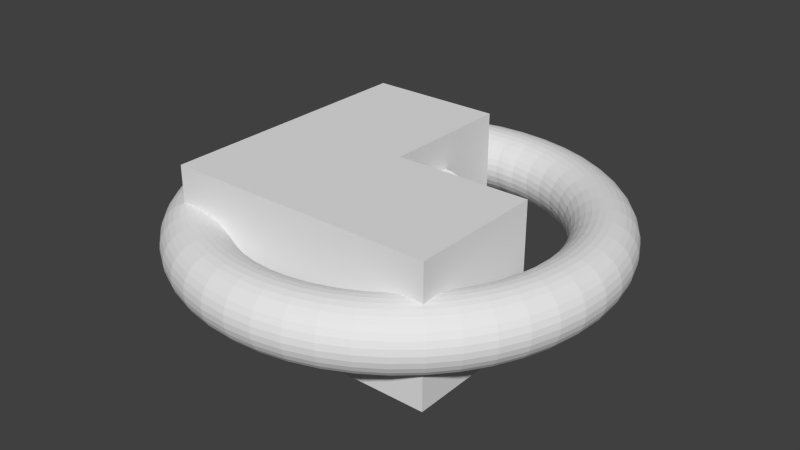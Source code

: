 # Source: BLENDER_Canalisation_Kurve_test.blend  (saved by Blender 2.74.0; exported with 4.5.12 LTS)
import bpy
from mathutils import Matrix  # noqa: F401  (used for matrix-valued properties, if any)

bpy.ops.wm.read_factory_settings(use_empty=True)
scene = bpy.context.scene
scene.name = 'Scene'

# ---- collections
col_collection_1 = bpy.data.collections.new('Collection 1'); scene.collection.children.link(col_collection_1)

# ---- world
world_world = bpy.data.worlds.new('World'); scene.world = world_world
world_world.color = (0.05088, 0.05088, 0.05088)
world_world.use_sun_shadow = False
world_world.sun_shadow_jitter_overblur = 0.0
world_world.cycles.sampling_method = 'MANUAL'
world_world.cycles.sample_map_resolution = 256

# ---- meshes
me_torus_001 = bpy.data.meshes.new('Torus.001')
me_torus_001.from_pydata([(3.18, 0.0, 0.0), (3.171, 0.0, 0.09169), (3.144, 0.0, 0.1799), (3.101, 0.0, 0.2611), (3.042, 0.0, 0.3323), (2.971, 0.0, 0.3908), (2.89, 0.0, 0.4342), (2.802, 0.0, 0.461), (2.71, 0.0, 0.47), (2.618, 0.0, 0.461), (2.53, 0.0, 0.4342), (2.449, 0.0, 0.3908), (2.378, 0.0, 0.3323), (2.319, 0.0, 0.2611), (2.276, 0.0, 0.1799), (2.249, 0.0, 0.09169), (2.24, 0.0, 5.756e-17), (2.249, 0.0, -0.09169), (2.276, 0.0, -0.1799), (2.319, 0.0, -0.2611), (2.378, 0.0, -0.3323), (2.449, 0.0, -0.3908), (2.53, 0.0, -0.4342), (2.618, 0.0, -0.461), (2.71, 0.0, -0.47), (2.802, 0.0, -0.461), (2.89, 0.0, -0.4342), (2.971, 0.0, -0.3908), (3.042, 0.0, -0.3323), (3.101, 0.0, -0.2611), (3.144, 0.0, -0.1799), (3.171, 0.0, -0.09169), (3.153, 0.4151, 0.0), (3.144, 0.4139, 0.09169), (3.117, 0.4104, 0.1799), (3.074, 0.4047, 0.2611), (3.016, 0.3971, 0.3323), (2.946, 0.3878, 0.3908), (2.865, 0.3772, 0.4342), (2.778, 0.3657, 0.461), (2.687, 0.3537, 0.47), (2.596, 0.3418, 0.461), (2.508, 0.3302, 0.4342), (2.428, 0.3196, 0.3908), (2.357, 0.3103, 0.3323), (2.299, 0.3027, 0.2611), (2.256, 0.297, 0.1799), (2.23, 0.2936, 0.09169), (2.221, 0.2924, 5.756e-17), (2.23, 0.2936, -0.09169), (2.256, 0.297, -0.1799), (2.299, 0.3027, -0.2611), (2.357, 0.3103, -0.3323), (2.428, 0.3196, -0.3908), (2.508, 0.3302, -0.4342), (2.596, 0.3418, -0.461), (2.687, 0.3537, -0.47), (2.778, 0.3657, -0.461), (2.865, 0.3772, -0.4342), (2.946, 0.3878, -0.3908), (3.016, 0.3971, -0.3323), (3.074, 0.4047, -0.2611), (3.117, 0.4104, -0.1799), (3.144, 0.4139, -0.09169), (3.072, 0.823, 0.0), (3.063, 0.8207, 0.09169), (3.037, 0.8138, 0.1799), (2.995, 0.8025, 0.2611), (2.939, 0.7874, 0.3323), (2.87, 0.769, 0.3908), (2.791, 0.748, 0.4342), (2.706, 0.7251, 0.461), (2.618, 0.7014, 0.47), (2.529, 0.6777, 0.461), (2.444, 0.6548, 0.4342), (2.365, 0.6338, 0.3908), (2.297, 0.6154, 0.3323), (2.24, 0.6003, 0.2611), (2.198, 0.589, 0.1799), (2.172, 0.5821, 0.09169), (2.164, 0.5798, 5.756e-17), (2.172, 0.5821, -0.09169), (2.198, 0.589, -0.1799), (2.24, 0.6003, -0.2611), (2.297, 0.6154, -0.3323), (2.365, 0.6338, -0.3908), (2.444, 0.6548, -0.4342), (2.529, 0.6777, -0.461), (2.618, 0.7014, -0.47), (2.706, 0.7251, -0.461), (2.791, 0.748, -0.4342), (2.87, 0.769, -0.3908), (2.939, 0.7874, -0.3323), (2.995, 0.8025, -0.2611), (3.037, 0.8138, -0.1799), (3.063, 0.8207, -0.09169), (2.938, 1.217, 0.0), (2.93, 1.213, 0.09169), (2.905, 1.203, 0.1799), (2.865, 1.187, 0.2611), (2.811, 1.164, 0.3323), (2.745, 1.137, 0.3908), (2.67, 1.106, 0.4342), (2.588, 1.072, 0.461), (2.504, 1.037, 0.47), (2.419, 1.002, 0.461), (2.338, 0.9682, 0.4342), (2.262, 0.9371, 0.3908), (2.197, 0.9099, 0.3323), (2.143, 0.8875, 0.2611), (2.103, 0.8709, 0.1799), (2.078, 0.8607, 0.09169), (2.069, 0.8572, 5.756e-17), (2.078, 0.8607, -0.09169), (2.103, 0.8709, -0.1799), (2.143, 0.8875, -0.2611), (2.197, 0.9099, -0.3323), (2.262, 0.9371, -0.3908), (2.338, 0.9682, -0.4342), (2.419, 1.002, -0.461), (2.504, 1.037, -0.47), (2.588, 1.072, -0.461), (2.67, 1.106, -0.4342), (2.745, 1.137, -0.3908), (2.811, 1.164, -0.3323), (2.865, 1.187, -0.2611), (2.905, 1.203, -0.1799), (2.93, 1.213, -0.09169), (2.754, 1.59, 0.0), (2.746, 1.585, 0.09169), (2.723, 1.572, 0.1799), (2.685, 1.55, 0.2611), (2.635, 1.521, 0.3323), (2.573, 1.486, 0.3908), (2.503, 1.445, 0.4342), (2.426, 1.401, 0.461), (2.347, 1.355, 0.47), (2.268, 1.309, 0.461), (2.191, 1.265, 0.4342), (2.121, 1.224, 0.3908), (2.059, 1.189, 0.3323), (2.008, 1.16, 0.2611), (1.971, 1.138, 0.1799), (1.948, 1.125, 0.09169), (1.94, 1.12, 5.756e-17), (1.948, 1.125, -0.09169), (1.971, 1.138, -0.1799), (2.008, 1.16, -0.2611), (2.059, 1.189, -0.3323), (2.121, 1.224, -0.3908), (2.191, 1.265, -0.4342), (2.268, 1.309, -0.461), (2.347, 1.355, -0.47), (2.426, 1.401, -0.461), (2.503, 1.445, -0.4342), (2.573, 1.486, -0.3908), (2.635, 1.521, -0.3323), (2.685, 1.55, -0.2611), (2.723, 1.572, -0.1799), (2.746, 1.585, -0.09169), (2.523, 1.936, 0.0), (2.516, 1.93, 0.09169), (2.494, 1.914, 0.1799), (2.46, 1.888, 0.2611), (2.414, 1.852, 0.3323), (2.357, 1.809, 0.3908), (2.293, 1.759, 0.4342), (2.223, 1.706, 0.461), (2.15, 1.65, 0.47), (2.077, 1.594, 0.461), (2.007, 1.54, 0.4342), (1.943, 1.491, 0.3908), (1.886, 1.447, 0.3323), (1.84, 1.412, 0.2611), (1.805, 1.385, 0.1799), (1.784, 1.369, 0.09169), (1.777, 1.364, 5.756e-17), (1.784, 1.369, -0.09169), (1.805, 1.385, -0.1799), (1.84, 1.412, -0.2611), (1.886, 1.447, -0.3323), (1.943, 1.491, -0.3908), (2.007, 1.54, -0.4342), (2.077, 1.594, -0.461), (2.15, 1.65, -0.47), (2.223, 1.706, -0.461), (2.293, 1.759, -0.4342), (2.357, 1.809, -0.3908), (2.414, 1.852, -0.3323), (2.46, 1.888, -0.2611), (2.494, 1.914, -0.1799), (2.516, 1.93, -0.09169), (2.249, 2.249, 0.0), (2.242, 2.242, 0.09169), (2.223, 2.223, 0.1799), (2.193, 2.193, 0.2611), (2.151, 2.151, 0.3323), (2.101, 2.101, 0.3908), (2.043, 2.043, 0.4342), (1.981, 1.981, 0.461), (1.916, 1.916, 0.47), (1.851, 1.851, 0.461), (1.789, 1.789, 0.4342), (1.732, 1.732, 0.3908), (1.681, 1.681, 0.3323), (1.64, 1.64, 0.2611), (1.609, 1.609, 0.1799), (1.59, 1.59, 0.09169), (1.584, 1.584, 5.756e-17), (1.59, 1.59, -0.09169), (1.609, 1.609, -0.1799), (1.64, 1.64, -0.2611), (1.681, 1.681, -0.3323), (1.732, 1.732, -0.3908), (1.789, 1.789, -0.4342), (1.851, 1.851, -0.461), (1.916, 1.916, -0.47), (1.981, 1.981, -0.461), (2.043, 2.043, -0.4342), (2.101, 2.101, -0.3908), (2.151, 2.151, -0.3323), (2.193, 2.193, -0.2611), (2.223, 2.223, -0.1799), (2.242, 2.242, -0.09169), (1.936, 2.523, 0.0), (1.93, 2.516, 0.09169), (1.914, 2.494, 0.1799), (1.888, 2.46, 0.2611), (1.852, 2.414, 0.3323), (1.809, 2.357, 0.3908), (1.759, 2.293, 0.4342), (1.706, 2.223, 0.461), (1.65, 2.15, 0.47), (1.594, 2.077, 0.461), (1.54, 2.007, 0.4342), (1.491, 1.943, 0.3908), (1.447, 1.886, 0.3323), (1.412, 1.84, 0.2611), (1.385, 1.805, 0.1799), (1.369, 1.784, 0.09169), (1.364, 1.777, 5.756e-17), (1.369, 1.784, -0.09169), (1.385, 1.805, -0.1799), (1.412, 1.84, -0.2611), (1.447, 1.886, -0.3323), (1.491, 1.943, -0.3908), (1.54, 2.007, -0.4342), (1.594, 2.077, -0.461), (1.65, 2.15, -0.47), (1.706, 2.223, -0.461), (1.759, 2.293, -0.4342), (1.809, 2.357, -0.3908), (1.852, 2.414, -0.3323), (1.888, 2.46, -0.2611), (1.914, 2.494, -0.1799), (1.93, 2.516, -0.09169), (1.59, 2.754, 0.0), (1.585, 2.746, 0.09169), (1.572, 2.723, 0.1799), (1.55, 2.685, 0.2611), (1.521, 2.635, 0.3323), (1.486, 2.573, 0.3908), (1.445, 2.503, 0.4342), (1.401, 2.426, 0.461), (1.355, 2.347, 0.47), (1.309, 2.268, 0.461), (1.265, 2.191, 0.4342), (1.224, 2.121, 0.3908), (1.189, 2.059, 0.3323), (1.16, 2.008, 0.2611), (1.138, 1.971, 0.1799), (1.125, 1.948, 0.09169), (1.12, 1.94, 5.756e-17), (1.125, 1.948, -0.09169), (1.138, 1.971, -0.1799), (1.16, 2.008, -0.2611), (1.189, 2.059, -0.3323), (1.224, 2.121, -0.3908), (1.265, 2.191, -0.4342), (1.309, 2.268, -0.461), (1.355, 2.347, -0.47), (1.401, 2.426, -0.461), (1.445, 2.503, -0.4342), (1.486, 2.573, -0.3908), (1.521, 2.635, -0.3323), (1.55, 2.685, -0.2611), (1.572, 2.723, -0.1799), (1.585, 2.746, -0.09169), (1.217, 2.938, 0.0), (1.213, 2.93, 0.09169), (1.203, 2.905, 0.1799), (1.187, 2.865, 0.2611), (1.164, 2.811, 0.3323), (1.137, 2.745, 0.3908), (1.106, 2.67, 0.4342), (1.072, 2.588, 0.461), (1.037, 2.504, 0.47), (1.002, 2.419, 0.461), (0.9682, 2.338, 0.4342), (0.9371, 2.262, 0.3908), (0.9099, 2.197, 0.3323), (0.8875, 2.143, 0.2611), (0.8709, 2.103, 0.1799), (0.8607, 2.078, 0.09169), (0.8572, 2.069, 5.756e-17), (0.8607, 2.078, -0.09169), (0.8709, 2.103, -0.1799), (0.8875, 2.143, -0.2611), (0.9099, 2.197, -0.3323), (0.9371, 2.262, -0.3908), (0.9682, 2.338, -0.4342), (1.002, 2.419, -0.461), (1.037, 2.504, -0.47), (1.072, 2.588, -0.461), (1.106, 2.67, -0.4342), (1.137, 2.745, -0.3908), (1.164, 2.811, -0.3323), (1.187, 2.865, -0.2611), (1.203, 2.905, -0.1799), (1.213, 2.93, -0.09169), (0.823, 3.072, 0.0), (0.8207, 3.063, 0.09169), (0.8138, 3.037, 0.1799), (0.8025, 2.995, 0.2611), (0.7874, 2.939, 0.3323), (0.769, 2.87, 0.3908), (0.748, 2.791, 0.4342), (0.7251, 2.706, 0.461), (0.7014, 2.618, 0.47), (0.6777, 2.529, 0.461), (0.6548, 2.444, 0.4342), (0.6338, 2.365, 0.3908), (0.6154, 2.297, 0.3323), (0.6003, 2.24, 0.2611), (0.589, 2.198, 0.1799), (0.5821, 2.172, 0.09169), (0.5798, 2.164, 5.756e-17), (0.5821, 2.172, -0.09169), (0.589, 2.198, -0.1799), (0.6003, 2.24, -0.2611), (0.6154, 2.297, -0.3323), (0.6338, 2.365, -0.3908), (0.6548, 2.444, -0.4342), (0.6777, 2.529, -0.461), (0.7014, 2.618, -0.47), (0.7251, 2.706, -0.461), (0.748, 2.791, -0.4342), (0.769, 2.87, -0.3908), (0.7874, 2.939, -0.3323), (0.8025, 2.995, -0.2611), (0.8138, 3.037, -0.1799), (0.8207, 3.063, -0.09169), (0.4151, 3.153, 0.0), (0.4139, 3.144, 0.09169), (0.4104, 3.117, 0.1799), (0.4047, 3.074, 0.2611), (0.3971, 3.016, 0.3323), (0.3878, 2.946, 0.3908), (0.3772, 2.865, 0.4342), (0.3657, 2.778, 0.461), (0.3537, 2.687, 0.47), (0.3418, 2.596, 0.461), (0.3302, 2.508, 0.4342), (0.3196, 2.428, 0.3908), (0.3103, 2.357, 0.3323), (0.3027, 2.299, 0.2611), (0.297, 2.256, 0.1799), (0.2936, 2.23, 0.09169), (0.2924, 2.221, 5.756e-17), (0.2936, 2.23, -0.09169), (0.297, 2.256, -0.1799), (0.3027, 2.299, -0.2611), (0.3103, 2.357, -0.3323), (0.3196, 2.428, -0.3908), (0.3302, 2.508, -0.4342), (0.3418, 2.596, -0.461), (0.3537, 2.687, -0.47), (0.3657, 2.778, -0.461), (0.3772, 2.865, -0.4342), (0.3878, 2.946, -0.3908), (0.3971, 3.016, -0.3323), (0.4047, 3.074, -0.2611), (0.4104, 3.117, -0.1799), (0.4139, 3.144, -0.09169), (3.576e-07, 3.18, 0.0), (2.384e-07, 3.171, 0.09169), (3.576e-07, 3.144, 0.1799), (1.192e-07, 3.101, 0.2611), (2.384e-07, 3.042, 0.3323), (2.384e-07, 2.971, 0.3908), (2.384e-07, 2.89, 0.4342), (2.384e-07, 2.802, 0.461), (1.192e-07, 2.71, 0.47), (1.192e-07, 2.618, 0.461), (1.192e-07, 2.53, 0.4342), (1.192e-07, 2.449, 0.3908), (1.192e-07, 2.378, 0.3323), (3.576e-07, 2.319, 0.2611), (1.192e-07, 2.276, 0.1799), (1.192e-07, 2.249, 0.09169), (1.192e-07, 2.24, 5.756e-17), (1.192e-07, 2.249, -0.09169), (1.192e-07, 2.276, -0.1799), (3.576e-07, 2.319, -0.2611), (1.192e-07, 2.378, -0.3323), (1.192e-07, 2.449, -0.3908), (1.192e-07, 2.53, -0.4342), (1.192e-07, 2.618, -0.461), (1.192e-07, 2.71, -0.47), (2.384e-07, 2.802, -0.461), (2.384e-07, 2.89, -0.4342), (2.384e-07, 2.971, -0.3908), (2.384e-07, 3.042, -0.3323), (1.192e-07, 3.101, -0.2611), (3.576e-07, 3.144, -0.1799), (2.384e-07, 3.171, -0.09169), (-0.4151, 3.153, 0.0), (-0.4139, 3.144, 0.09169), (-0.4104, 3.117, 0.1799), (-0.4047, 3.074, 0.2611), (-0.3971, 3.016, 0.3323), (-0.3878, 2.946, 0.3908), (-0.3772, 2.865, 0.4342), (-0.3657, 2.778, 0.461), (-0.3537, 2.687, 0.47), (-0.3418, 2.596, 0.461), (-0.3302, 2.508, 0.4342), (-0.3196, 2.428, 0.3908), (-0.3103, 2.357, 0.3323), (-0.3027, 2.299, 0.2611), (-0.297, 2.256, 0.1799), (-0.2936, 2.23, 0.09169), (-0.2924, 2.221, 5.756e-17), (-0.2936, 2.23, -0.09169), (-0.297, 2.256, -0.1799), (-0.3027, 2.299, -0.2611), (-0.3103, 2.357, -0.3323), (-0.3196, 2.428, -0.3908), (-0.3302, 2.508, -0.4342), (-0.3418, 2.596, -0.461), (-0.3537, 2.687, -0.47), (-0.3657, 2.778, -0.461), (-0.3772, 2.865, -0.4342), (-0.3878, 2.946, -0.3908), (-0.3971, 3.016, -0.3323), (-0.4047, 3.074, -0.2611), (-0.4104, 3.117, -0.1799), (-0.4139, 3.144, -0.09169), (-0.823, 3.072, 0.0), (-0.8207, 3.063, 0.09169), (-0.8138, 3.037, 0.1799), (-0.8025, 2.995, 0.2611), (-0.7874, 2.939, 0.3323), (-0.769, 2.87, 0.3908), (-0.748, 2.791, 0.4342), (-0.7251, 2.706, 0.461), (-0.7014, 2.618, 0.47), (-0.6777, 2.529, 0.461), (-0.6548, 2.444, 0.4342), (-0.6338, 2.365, 0.3908), (-0.6154, 2.297, 0.3323), (-0.6003, 2.24, 0.2611), (-0.589, 2.198, 0.1799), (-0.5821, 2.172, 0.09169), (-0.5798, 2.164, 5.756e-17), (-0.5821, 2.172, -0.09169), (-0.589, 2.198, -0.1799), (-0.6003, 2.24, -0.2611), (-0.6154, 2.297, -0.3323), (-0.6338, 2.365, -0.3908), (-0.6548, 2.444, -0.4342), (-0.6777, 2.529, -0.461), (-0.7014, 2.618, -0.47), (-0.7251, 2.706, -0.461), (-0.748, 2.791, -0.4342), (-0.769, 2.87, -0.3908), (-0.7874, 2.939, -0.3323), (-0.8025, 2.995, -0.2611), (-0.8138, 3.037, -0.1799), (-0.8207, 3.063, -0.09169), (-1.217, 2.938, 0.0), (-1.213, 2.93, 0.09169), (-1.203, 2.905, 0.1799), (-1.187, 2.865, 0.2611), (-1.164, 2.811, 0.3323), (-1.137, 2.745, 0.3908), (-1.106, 2.67, 0.4342), (-1.072, 2.588, 0.461), (-1.037, 2.504, 0.47), (-1.002, 2.419, 0.461), (-0.9682, 2.338, 0.4342), (-0.9371, 2.262, 0.3908), (-0.9099, 2.197, 0.3323), (-0.8875, 2.143, 0.2611), (-0.8709, 2.103, 0.1799), (-0.8607, 2.078, 0.09169), (-0.8572, 2.069, 5.756e-17), (-0.8607, 2.078, -0.09169), (-0.8709, 2.103, -0.1799), (-0.8875, 2.143, -0.2611), (-0.9099, 2.197, -0.3323), (-0.9371, 2.262, -0.3908), (-0.9682, 2.338, -0.4342), (-1.002, 2.419, -0.461), (-1.037, 2.504, -0.47), (-1.072, 2.588, -0.461), (-1.106, 2.67, -0.4342), (-1.137, 2.745, -0.3908), (-1.164, 2.811, -0.3323), (-1.187, 2.865, -0.2611), (-1.203, 2.905, -0.1799), (-1.213, 2.93, -0.09169), (-1.59, 2.754, 0.0), (-1.585, 2.746, 0.09169), (-1.572, 2.723, 0.1799), (-1.55, 2.685, 0.2611), (-1.521, 2.635, 0.3323), (-1.486, 2.573, 0.3908), (-1.445, 2.503, 0.4342), (-1.401, 2.426, 0.461), (-1.355, 2.347, 0.47), (-1.309, 2.268, 0.461), (-1.265, 2.191, 0.4342), (-1.224, 2.121, 0.3908), (-1.189, 2.059, 0.3323), (-1.16, 2.008, 0.2611), (-1.138, 1.971, 0.1799), (-1.125, 1.948, 0.09169), (-1.12, 1.94, 5.756e-17), (-1.125, 1.948, -0.09169), (-1.138, 1.971, -0.1799), (-1.16, 2.008, -0.2611), (-1.189, 2.059, -0.3323), (-1.224, 2.121, -0.3908), (-1.265, 2.191, -0.4342), (-1.309, 2.268, -0.461), (-1.355, 2.347, -0.47), (-1.401, 2.426, -0.461), (-1.445, 2.503, -0.4342), (-1.486, 2.573, -0.3908), (-1.521, 2.635, -0.3323), (-1.55, 2.685, -0.2611), (-1.572, 2.723, -0.1799), (-1.585, 2.746, -0.09169), (-1.936, 2.523, 0.0), (-1.93, 2.516, 0.09169), (-1.914, 2.494, 0.1799), (-1.888, 2.46, 0.2611), (-1.852, 2.414, 0.3323), (-1.809, 2.357, 0.3908), (-1.759, 2.293, 0.4342), (-1.706, 2.223, 0.461), (-1.65, 2.15, 0.47), (-1.594, 2.077, 0.461), (-1.54, 2.007, 0.4342), (-1.491, 1.943, 0.3908), (-1.447, 1.886, 0.3323), (-1.412, 1.84, 0.2611), (-1.385, 1.805, 0.1799), (-1.369, 1.784, 0.09169), (-1.364, 1.777, 5.756e-17), (-1.369, 1.784, -0.09169), (-1.385, 1.805, -0.1799), (-1.412, 1.84, -0.2611), (-1.447, 1.886, -0.3323), (-1.491, 1.943, -0.3908), (-1.54, 2.007, -0.4342), (-1.594, 2.077, -0.461), (-1.65, 2.15, -0.47), (-1.706, 2.223, -0.461), (-1.759, 2.293, -0.4342), (-1.809, 2.357, -0.3908), (-1.852, 2.414, -0.3323), (-1.888, 2.46, -0.2611), (-1.914, 2.494, -0.1799), (-1.93, 2.516, -0.09169), (-2.249, 2.249, 0.0), (-2.242, 2.242, 0.09169), (-2.223, 2.223, 0.1799), (-2.193, 2.193, 0.2611), (-2.151, 2.151, 0.3323), (-2.101, 2.101, 0.3908), (-2.043, 2.043, 0.4342), (-1.981, 1.981, 0.461), (-1.916, 1.916, 0.47), (-1.851, 1.851, 0.461), (-1.789, 1.789, 0.4342), (-1.732, 1.732, 0.3908), (-1.681, 1.681, 0.3323), (-1.64, 1.64, 0.2611), (-1.609, 1.609, 0.1799), (-1.59, 1.59, 0.09169), (-1.584, 1.584, 5.756e-17), (-1.59, 1.59, -0.09169), (-1.609, 1.609, -0.1799), (-1.64, 1.64, -0.2611), (-1.681, 1.681, -0.3323), (-1.732, 1.732, -0.3908), (-1.789, 1.789, -0.4342), (-1.851, 1.851, -0.461), (-1.916, 1.916, -0.47), (-1.981, 1.981, -0.461), (-2.043, 2.043, -0.4342), (-2.101, 2.101, -0.3908), (-2.151, 2.151, -0.3323), (-2.193, 2.193, -0.2611), (-2.223, 2.223, -0.1799), (-2.242, 2.242, -0.09169), (-2.523, 1.936, 0.0), (-2.516, 1.93, 0.09169), (-2.494, 1.914, 0.1799), (-2.46, 1.888, 0.2611), (-2.414, 1.852, 0.3323), (-2.357, 1.809, 0.3908), (-2.293, 1.759, 0.4342), (-2.223, 1.706, 0.461), (-2.15, 1.65, 0.47), (-2.077, 1.594, 0.461), (-2.007, 1.54, 0.4342), (-1.943, 1.491, 0.3908), (-1.886, 1.447, 0.3323), (-1.84, 1.412, 0.2611), (-1.805, 1.385, 0.1799), (-1.784, 1.369, 0.09169), (-1.777, 1.364, 5.756e-17), (-1.784, 1.369, -0.09169), (-1.805, 1.385, -0.1799), (-1.84, 1.412, -0.2611), (-1.886, 1.447, -0.3323), (-1.943, 1.491, -0.3908), (-2.007, 1.54, -0.4342), (-2.077, 1.594, -0.461), (-2.15, 1.65, -0.47), (-2.223, 1.706, -0.461), (-2.293, 1.759, -0.4342), (-2.357, 1.809, -0.3908), (-2.414, 1.852, -0.3323), (-2.46, 1.888, -0.2611), (-2.494, 1.914, -0.1799), (-2.516, 1.93, -0.09169), (-2.754, 1.59, 0.0), (-2.746, 1.585, 0.09169), (-2.723, 1.572, 0.1799), (-2.685, 1.55, 0.2611), (-2.635, 1.521, 0.3323), (-2.573, 1.486, 0.3908), (-2.503, 1.445, 0.4342), (-2.426, 1.401, 0.461), (-2.347, 1.355, 0.47), (-2.268, 1.309, 0.461), (-2.191, 1.265, 0.4342), (-2.121, 1.224, 0.3908), (-2.059, 1.189, 0.3323), (-2.008, 1.16, 0.2611), (-1.971, 1.138, 0.1799), (-1.948, 1.125, 0.09169), (-1.94, 1.12, 5.756e-17), (-1.948, 1.125, -0.09169), (-1.971, 1.138, -0.1799), (-2.008, 1.16, -0.2611), (-2.059, 1.189, -0.3323), (-2.121, 1.224, -0.3908), (-2.191, 1.265, -0.4342), (-2.268, 1.309, -0.461), (-2.347, 1.355, -0.47), (-2.426, 1.401, -0.461), (-2.503, 1.445, -0.4342), (-2.573, 1.486, -0.3908), (-2.635, 1.521, -0.3323), (-2.685, 1.55, -0.2611), (-2.723, 1.572, -0.1799), (-2.746, 1.585, -0.09169), (-2.938, 1.217, 0.0), (-2.93, 1.213, 0.09169), (-2.905, 1.203, 0.1799), (-2.865, 1.187, 0.2611), (-2.811, 1.164, 0.3323), (-2.745, 1.137, 0.3908), (-2.67, 1.106, 0.4342), (-2.588, 1.072, 0.461), (-2.504, 1.037, 0.47), (-2.419, 1.002, 0.461), (-2.338, 0.9682, 0.4342), (-2.262, 0.9371, 0.3908), (-2.197, 0.9099, 0.3323), (-2.143, 0.8875, 0.2611), (-2.103, 0.8709, 0.1799), (-2.078, 0.8607, 0.09169), (-2.069, 0.8572, 5.756e-17), (-2.078, 0.8607, -0.09169), (-2.103, 0.8709, -0.1799), (-2.143, 0.8875, -0.2611), (-2.197, 0.9099, -0.3323), (-2.262, 0.9371, -0.3908), (-2.338, 0.9682, -0.4342), (-2.419, 1.002, -0.461), (-2.504, 1.037, -0.47), (-2.588, 1.072, -0.461), (-2.67, 1.106, -0.4342), (-2.745, 1.137, -0.3908), (-2.811, 1.164, -0.3323), (-2.865, 1.187, -0.2611), (-2.905, 1.203, -0.1799), (-2.93, 1.213, -0.09169), (-3.072, 0.823, 0.0), (-3.063, 0.8207, 0.09169), (-3.037, 0.8138, 0.1799), (-2.995, 0.8025, 0.2611), (-2.939, 0.7874, 0.3323), (-2.87, 0.769, 0.3908), (-2.791, 0.748, 0.4342), (-2.706, 0.7251, 0.461), (-2.618, 0.7014, 0.47), (-2.529, 0.6777, 0.461), (-2.444, 0.6548, 0.4342), (-2.365, 0.6338, 0.3908), (-2.297, 0.6154, 0.3323), (-2.24, 0.6003, 0.2611), (-2.198, 0.589, 0.1799), (-2.172, 0.5821, 0.09169), (-2.164, 0.5798, 5.756e-17), (-2.172, 0.5821, -0.09169), (-2.198, 0.589, -0.1799), (-2.24, 0.6003, -0.2611), (-2.297, 0.6154, -0.3323), (-2.365, 0.6338, -0.3908), (-2.444, 0.6548, -0.4342), (-2.529, 0.6777, -0.461), (-2.618, 0.7014, -0.47), (-2.706, 0.7251, -0.461), (-2.791, 0.748, -0.4342), (-2.87, 0.769, -0.3908), (-2.939, 0.7874, -0.3323), (-2.995, 0.8025, -0.2611), (-3.037, 0.8138, -0.1799), (-3.063, 0.8207, -0.09169), (-3.153, 0.4151, 0.0), (-3.144, 0.4139, 0.09169), (-3.117, 0.4104, 0.1799), (-3.074, 0.4047, 0.2611), (-3.016, 0.3971, 0.3323), (-2.946, 0.3878, 0.3908), (-2.865, 0.3772, 0.4342), (-2.778, 0.3657, 0.461), (-2.687, 0.3537, 0.47), (-2.596, 0.3418, 0.461), (-2.508, 0.3302, 0.4342), (-2.428, 0.3196, 0.3908), (-2.357, 0.3103, 0.3323), (-2.299, 0.3027, 0.2611), (-2.256, 0.297, 0.1799), (-2.23, 0.2936, 0.09169), (-2.221, 0.2924, 5.756e-17), (-2.23, 0.2936, -0.09169), (-2.256, 0.297, -0.1799), (-2.299, 0.3027, -0.2611), (-2.357, 0.3103, -0.3323), (-2.428, 0.3196, -0.3908), (-2.508, 0.3302, -0.4342), (-2.596, 0.3418, -0.461), (-2.687, 0.3537, -0.47), (-2.778, 0.3657, -0.461), (-2.865, 0.3772, -0.4342), (-2.946, 0.3878, -0.3908), (-3.016, 0.3971, -0.3323), (-3.074, 0.4047, -0.2611), (-3.117, 0.4104, -0.1799), (-3.144, 0.4139, -0.09169), (-3.18, 2.78e-07, 0.0), (-3.171, 2.772e-07, 0.09169), (-3.144, 2.749e-07, 0.1799), (-3.101, 2.711e-07, 0.2611), (-3.042, 2.66e-07, 0.3323), (-2.971, 2.597e-07, 0.3908), (-2.89, 2.526e-07, 0.4342), (-2.802, 2.449e-07, 0.461), (-2.71, 2.369e-07, 0.47), (-2.618, 2.289e-07, 0.461), (-2.53, 2.212e-07, 0.4342), (-2.449, 2.141e-07, 0.3908), (-2.378, 2.079e-07, 0.3323), (-2.319, 2.028e-07, 0.2611), (-2.276, 1.99e-07, 0.1799), (-2.249, 1.966e-07, 0.09169), (-2.24, 1.958e-07, 5.756e-17), (-2.249, 1.966e-07, -0.09169), (-2.276, 1.99e-07, -0.1799), (-2.319, 2.028e-07, -0.2611), (-2.378, 2.079e-07, -0.3323), (-2.449, 2.141e-07, -0.3908), (-2.53, 2.212e-07, -0.4342), (-2.618, 2.289e-07, -0.461), (-2.71, 2.369e-07, -0.47), (-2.802, 2.449e-07, -0.461), (-2.89, 2.526e-07, -0.4342), (-2.971, 2.597e-07, -0.3908), (-3.042, 2.66e-07, -0.3323), (-3.101, 2.711e-07, -0.2611), (-3.144, 2.749e-07, -0.1799), (-3.171, 2.772e-07, -0.09169), (-3.153, -0.4151, 0.0), (-3.144, -0.4139, 0.09169), (-3.117, -0.4104, 0.1799), (-3.074, -0.4047, 0.2611), (-3.016, -0.3971, 0.3323), (-2.946, -0.3878, 0.3908), (-2.865, -0.3772, 0.4342), (-2.778, -0.3657, 0.461), (-2.687, -0.3537, 0.47), (-2.596, -0.3418, 0.461), (-2.508, -0.3302, 0.4342), (-2.428, -0.3196, 0.3908), (-2.357, -0.3103, 0.3323), (-2.299, -0.3027, 0.2611), (-2.256, -0.297, 0.1799), (-2.23, -0.2936, 0.09169), (-2.221, -0.2924, 5.756e-17), (-2.23, -0.2936, -0.09169), (-2.256, -0.297, -0.1799), (-2.299, -0.3027, -0.2611), (-2.357, -0.3103, -0.3323), (-2.428, -0.3196, -0.3908), (-2.508, -0.3302, -0.4342), (-2.596, -0.3418, -0.461), (-2.687, -0.3537, -0.47), (-2.778, -0.3657, -0.461), (-2.865, -0.3772, -0.4342), (-2.946, -0.3878, -0.3908), (-3.016, -0.3971, -0.3323), (-3.074, -0.4047, -0.2611), (-3.117, -0.4104, -0.1799), (-3.144, -0.4139, -0.09169), (-3.072, -0.823, 0.0), (-3.063, -0.8207, 0.09169), (-3.037, -0.8138, 0.1799), (-2.995, -0.8025, 0.2611), (-2.939, -0.7874, 0.3323), (-2.87, -0.769, 0.3908), (-2.791, -0.748, 0.4342), (-2.706, -0.7251, 0.461), (-2.618, -0.7014, 0.47), (-2.529, -0.6777, 0.461), (-2.444, -0.6548, 0.4342), (-2.365, -0.6338, 0.3908), (-2.297, -0.6154, 0.3323), (-2.24, -0.6003, 0.2611), (-2.198, -0.589, 0.1799), (-2.172, -0.5821, 0.09169), (-2.164, -0.5798, 5.756e-17), (-2.172, -0.5821, -0.09169), (-2.198, -0.589, -0.1799), (-2.24, -0.6003, -0.2611), (-2.297, -0.6154, -0.3323), (-2.365, -0.6338, -0.3908), (-2.444, -0.6548, -0.4342), (-2.529, -0.6777, -0.461), (-2.618, -0.7014, -0.47), (-2.706, -0.7251, -0.461), (-2.791, -0.748, -0.4342), (-2.87, -0.769, -0.3908), (-2.939, -0.7874, -0.3323), (-2.995, -0.8025, -0.2611), (-3.037, -0.8138, -0.1799), (-3.063, -0.8207, -0.09169), (-2.938, -1.217, 0.0), (-2.93, -1.213, 0.09169), (-2.905, -1.203, 0.1799), (-2.865, -1.187, 0.2611), (-2.811, -1.164, 0.3323), (-2.745, -1.137, 0.3908), (-2.67, -1.106, 0.4342), (-2.588, -1.072, 0.461), (-2.504, -1.037, 0.47), (-2.419, -1.002, 0.461), (-2.338, -0.9682, 0.4342), (-2.262, -0.9371, 0.3908), (-2.197, -0.9099, 0.3323), (-2.143, -0.8875, 0.2611), (-2.103, -0.8709, 0.1799), (-2.078, -0.8607, 0.09169), (-2.069, -0.8572, 5.756e-17), (-2.078, -0.8607, -0.09169), (-2.103, -0.8709, -0.1799), (-2.143, -0.8875, -0.2611), (-2.197, -0.9099, -0.3323), (-2.262, -0.9371, -0.3908), (-2.338, -0.9682, -0.4342), (-2.419, -1.002, -0.461), (-2.504, -1.037, -0.47), (-2.588, -1.072, -0.461), (-2.67, -1.106, -0.4342), (-2.745, -1.137, -0.3908), (-2.811, -1.164, -0.3323), (-2.865, -1.187, -0.2611), (-2.905, -1.203, -0.1799), (-2.93, -1.213, -0.09169), (-2.754, -1.59, 0.0), (-2.746, -1.585, 0.09169), (-2.723, -1.572, 0.1799), (-2.685, -1.55, 0.2611), (-2.635, -1.521, 0.3323), (-2.573, -1.486, 0.3908), (-2.503, -1.445, 0.4342), (-2.426, -1.401, 0.461), (-2.347, -1.355, 0.47), (-2.268, -1.309, 0.461), (-2.191, -1.265, 0.4342), (-2.121, -1.224, 0.3908), (-2.059, -1.189, 0.3323), (-2.008, -1.16, 0.2611), (-1.971, -1.138, 0.1799), (-1.948, -1.125, 0.09169), (-1.94, -1.12, 5.756e-17), (-1.948, -1.125, -0.09169), (-1.971, -1.138, -0.1799), (-2.008, -1.16, -0.2611), (-2.059, -1.189, -0.3323), (-2.121, -1.224, -0.3908), (-2.191, -1.265, -0.4342), (-2.268, -1.309, -0.461), (-2.347, -1.355, -0.47), (-2.426, -1.401, -0.461), (-2.503, -1.445, -0.4342), (-2.573, -1.486, -0.3908), (-2.635, -1.521, -0.3323), (-2.685, -1.55, -0.2611), (-2.723, -1.572, -0.1799), (-2.746, -1.585, -0.09169), (-2.523, -1.936, 0.0), (-2.516, -1.93, 0.09169), (-2.494, -1.914, 0.1799), (-2.46, -1.888, 0.2611), (-2.414, -1.852, 0.3323), (-2.357, -1.809, 0.3908), (-2.293, -1.759, 0.4342), (-2.223, -1.706, 0.461), (-2.15, -1.65, 0.47), (-2.077, -1.594, 0.461), (-2.007, -1.54, 0.4342), (-1.943, -1.491, 0.3908), (-1.886, -1.447, 0.3323), (-1.84, -1.412, 0.2611), (-1.805, -1.385, 0.1799), (-1.784, -1.369, 0.09169), (-1.777, -1.364, 5.756e-17), (-1.784, -1.369, -0.09169), (-1.805, -1.385, -0.1799), (-1.84, -1.412, -0.2611), (-1.886, -1.447, -0.3323), (-1.943, -1.491, -0.3908), (-2.007, -1.54, -0.4342), (-2.077, -1.594, -0.461), (-2.15, -1.65, -0.47), (-2.223, -1.706, -0.461), (-2.293, -1.759, -0.4342), (-2.357, -1.809, -0.3908), (-2.414, -1.852, -0.3323), (-2.46, -1.888, -0.2611), (-2.494, -1.914, -0.1799), (-2.516, -1.93, -0.09169), (-2.249, -2.249, 0.0), (-2.242, -2.242, 0.09169), (-2.223, -2.223, 0.1799), (-2.193, -2.193, 0.2611), (-2.151, -2.151, 0.3323), (-2.101, -2.101, 0.3908), (-2.043, -2.043, 0.4342), (-1.981, -1.981, 0.461), (-1.916, -1.916, 0.47), (-1.851, -1.851, 0.461), (-1.789, -1.789, 0.4342), (-1.732, -1.732, 0.3908), (-1.681, -1.681, 0.3323), (-1.64, -1.64, 0.2611), (-1.609, -1.609, 0.1799), (-1.59, -1.59, 0.09169), (-1.584, -1.584, 5.756e-17), (-1.59, -1.59, -0.09169), (-1.609, -1.609, -0.1799), (-1.64, -1.64, -0.2611), (-1.681, -1.681, -0.3323), (-1.732, -1.732, -0.3908), (-1.789, -1.789, -0.4342), (-1.851, -1.851, -0.461), (-1.916, -1.916, -0.47), (-1.981, -1.981, -0.461), (-2.043, -2.043, -0.4342), (-2.101, -2.101, -0.3908), (-2.151, -2.151, -0.3323), (-2.193, -2.193, -0.2611), (-2.223, -2.223, -0.1799), (-2.242, -2.242, -0.09169), (-1.936, -2.523, 0.0), (-1.93, -2.516, 0.09169), (-1.914, -2.494, 0.1799), (-1.888, -2.46, 0.2611), (-1.852, -2.414, 0.3323), (-1.809, -2.357, 0.3908), (-1.759, -2.293, 0.4342), (-1.706, -2.223, 0.461), (-1.65, -2.15, 0.47), (-1.594, -2.077, 0.461), (-1.54, -2.007, 0.4342), (-1.491, -1.943, 0.3908), (-1.447, -1.886, 0.3323), (-1.412, -1.84, 0.2611), (-1.385, -1.805, 0.1799), (-1.369, -1.784, 0.09169), (-1.364, -1.777, 5.756e-17), (-1.369, -1.784, -0.09169), (-1.385, -1.805, -0.1799), (-1.412, -1.84, -0.2611), (-1.447, -1.886, -0.3323), (-1.491, -1.943, -0.3908), (-1.54, -2.007, -0.4342), (-1.594, -2.077, -0.461), (-1.65, -2.15, -0.47), (-1.706, -2.223, -0.461), (-1.759, -2.293, -0.4342), (-1.809, -2.357, -0.3908), (-1.852, -2.414, -0.3323), (-1.888, -2.46, -0.2611), (-1.914, -2.494, -0.1799), (-1.93, -2.516, -0.09169), (-1.59, -2.754, 0.0), (-1.585, -2.746, 0.09169), (-1.572, -2.723, 0.1799), (-1.55, -2.685, 0.2611), (-1.521, -2.635, 0.3323), (-1.486, -2.573, 0.3908), (-1.445, -2.503, 0.4342), (-1.401, -2.426, 0.461), (-1.355, -2.347, 0.47), (-1.309, -2.268, 0.461), (-1.265, -2.191, 0.4342), (-1.224, -2.121, 0.3908), (-1.189, -2.059, 0.3323), (-1.16, -2.008, 0.2611), (-1.138, -1.971, 0.1799), (-1.125, -1.948, 0.09169), (-1.12, -1.94, 5.756e-17), (-1.125, -1.948, -0.09169), (-1.138, -1.971, -0.1799), (-1.16, -2.008, -0.2611), (-1.189, -2.059, -0.3323), (-1.224, -2.121, -0.3908), (-1.265, -2.191, -0.4342), (-1.309, -2.268, -0.461), (-1.355, -2.347, -0.47), (-1.401, -2.426, -0.461), (-1.445, -2.503, -0.4342), (-1.486, -2.573, -0.3908), (-1.521, -2.635, -0.3323), (-1.55, -2.685, -0.2611), (-1.572, -2.723, -0.1799), (-1.585, -2.746, -0.09169), (-1.217, -2.938, 0.0), (-1.213, -2.93, 0.09169), (-1.203, -2.905, 0.1799), (-1.187, -2.865, 0.2611), (-1.164, -2.811, 0.3323), (-1.137, -2.745, 0.3908), (-1.106, -2.67, 0.4342), (-1.072, -2.588, 0.461), (-1.037, -2.504, 0.47), (-1.002, -2.419, 0.461), (-0.9682, -2.338, 0.4342), (-0.9371, -2.262, 0.3908), (-0.9099, -2.197, 0.3323), (-0.8875, -2.143, 0.2611), (-0.8709, -2.103, 0.1799), (-0.8607, -2.078, 0.09169), (-0.8572, -2.069, 5.756e-17), (-0.8607, -2.078, -0.09169), (-0.8709, -2.103, -0.1799), (-0.8875, -2.143, -0.2611), (-0.9099, -2.197, -0.3323), (-0.9371, -2.262, -0.3908), (-0.9682, -2.338, -0.4342), (-1.002, -2.419, -0.461), (-1.037, -2.504, -0.47), (-1.072, -2.588, -0.461), (-1.106, -2.67, -0.4342), (-1.137, -2.745, -0.3908), (-1.164, -2.811, -0.3323), (-1.187, -2.865, -0.2611), (-1.203, -2.905, -0.1799), (-1.213, -2.93, -0.09169), (-0.823, -3.072, 0.0), (-0.8207, -3.063, 0.09169), (-0.8138, -3.037, 0.1799), (-0.8025, -2.995, 0.2611), (-0.7874, -2.939, 0.3323), (-0.769, -2.87, 0.3908), (-0.748, -2.791, 0.4342), (-0.7251, -2.706, 0.461), (-0.7014, -2.618, 0.47), (-0.6777, -2.529, 0.461), (-0.6548, -2.444, 0.4342), (-0.6338, -2.365, 0.3908), (-0.6154, -2.297, 0.3323), (-0.6003, -2.24, 0.2611), (-0.589, -2.198, 0.1799), (-0.5821, -2.172, 0.09169), (-0.5798, -2.164, 5.756e-17), (-0.5821, -2.172, -0.09169), (-0.589, -2.198, -0.1799), (-0.6003, -2.24, -0.2611), (-0.6154, -2.297, -0.3323), (-0.6338, -2.365, -0.3908), (-0.6548, -2.444, -0.4342), (-0.6777, -2.529, -0.461), (-0.7014, -2.618, -0.47), (-0.7251, -2.706, -0.461), (-0.748, -2.791, -0.4342), (-0.769, -2.87, -0.3908), (-0.7874, -2.939, -0.3323), (-0.8025, -2.995, -0.2611), (-0.8138, -3.037, -0.1799), (-0.8207, -3.063, -0.09169), (-0.4151, -3.153, 0.0), (-0.4139, -3.144, 0.09169), (-0.4104, -3.117, 0.1799), (-0.4047, -3.074, 0.2611), (-0.3971, -3.016, 0.3323), (-0.3878, -2.946, 0.3908), (-0.3772, -2.865, 0.4342), (-0.3657, -2.778, 0.461), (-0.3537, -2.687, 0.47), (-0.3418, -2.596, 0.461), (-0.3303, -2.508, 0.4342), (-0.3196, -2.428, 0.3908), (-0.3103, -2.357, 0.3323), (-0.3027, -2.299, 0.2611), (-0.297, -2.256, 0.1799), (-0.2936, -2.23, 0.09169), (-0.2924, -2.221, 5.756e-17), (-0.2936, -2.23, -0.09169), (-0.297, -2.256, -0.1799), (-0.3027, -2.299, -0.2611), (-0.3103, -2.357, -0.3323), (-0.3196, -2.428, -0.3908), (-0.3303, -2.508, -0.4342), (-0.3418, -2.596, -0.461), (-0.3537, -2.687, -0.47), (-0.3657, -2.778, -0.461), (-0.3772, -2.865, -0.4342), (-0.3878, -2.946, -0.3908), (-0.3971, -3.016, -0.3323), (-0.4047, -3.074, -0.2611), (-0.4104, -3.117, -0.1799), (-0.4139, -3.144, -0.09169), (3.576e-07, -3.18, 0.0), (2.384e-07, -3.171, 0.09169), (3.576e-07, -3.144, 0.1799), (1.192e-07, -3.101, 0.2611), (2.384e-07, -3.042, 0.3323), (2.384e-07, -2.971, 0.3908), (2.384e-07, -2.89, 0.4342), (2.384e-07, -2.802, 0.461), (1.192e-07, -2.71, 0.47), (1.192e-07, -2.618, 0.461), (1.192e-07, -2.53, 0.4342), (1.192e-07, -2.449, 0.3908), (1.192e-07, -2.378, 0.3323), (3.576e-07, -2.319, 0.2611), (1.192e-07, -2.276, 0.1799), (1.192e-07, -2.249, 0.09169), (1.192e-07, -2.24, 5.756e-17), (1.192e-07, -2.249, -0.09169), (1.192e-07, -2.276, -0.1799), (3.576e-07, -2.319, -0.2611), (1.192e-07, -2.378, -0.3323), (1.192e-07, -2.449, -0.3908), (1.192e-07, -2.53, -0.4342), (1.192e-07, -2.618, -0.461), (1.192e-07, -2.71, -0.47), (2.384e-07, -2.802, -0.461), (2.384e-07, -2.89, -0.4342), (2.384e-07, -2.971, -0.3908), (2.384e-07, -3.042, -0.3323), (1.192e-07, -3.101, -0.2611), (3.576e-07, -3.144, -0.1799), (2.384e-07, -3.171, -0.09169), (0.4151, -3.153, 0.0), (0.4139, -3.144, 0.09169), (0.4104, -3.117, 0.1799), (0.4047, -3.074, 0.2611), (0.3971, -3.016, 0.3323), (0.3878, -2.946, 0.3908), (0.3772, -2.865, 0.4342), (0.3657, -2.778, 0.461), (0.3537, -2.687, 0.47), (0.3418, -2.596, 0.461), (0.3302, -2.508, 0.4342), (0.3196, -2.428, 0.3908), (0.3103, -2.357, 0.3323), (0.3027, -2.299, 0.2611), (0.297, -2.256, 0.1799), (0.2936, -2.23, 0.09169), (0.2924, -2.221, 5.756e-17), (0.2936, -2.23, -0.09169), (0.297, -2.256, -0.1799), (0.3027, -2.299, -0.2611), (0.3103, -2.357, -0.3323), (0.3196, -2.428, -0.3908), (0.3302, -2.508, -0.4342), (0.3418, -2.596, -0.461), (0.3537, -2.687, -0.47), (0.3657, -2.778, -0.461), (0.3772, -2.865, -0.4342), (0.3878, -2.946, -0.3908), (0.3971, -3.016, -0.3323), (0.4047, -3.074, -0.2611), (0.4104, -3.117, -0.1799), (0.4139, -3.144, -0.09169), (0.823, -3.072, 0.0), (0.8207, -3.063, 0.09169), (0.8138, -3.037, 0.1799), (0.8025, -2.995, 0.2611), (0.7874, -2.939, 0.3323), (0.769, -2.87, 0.3908), (0.7479, -2.791, 0.4342), (0.7251, -2.706, 0.461), (0.7014, -2.618, 0.47), (0.6777, -2.529, 0.461), (0.6548, -2.444, 0.4342), (0.6338, -2.365, 0.3908), (0.6154, -2.297, 0.3323), (0.6003, -2.24, 0.2611), (0.589, -2.198, 0.1799), (0.5821, -2.172, 0.09169), (0.5798, -2.164, 5.756e-17), (0.5821, -2.172, -0.09169), (0.589, -2.198, -0.1799), (0.6003, -2.24, -0.2611), (0.6154, -2.297, -0.3323), (0.6338, -2.365, -0.3908), (0.6548, -2.444, -0.4342), (0.6777, -2.529, -0.461), (0.7014, -2.618, -0.47), (0.7251, -2.706, -0.461), (0.7479, -2.791, -0.4342), (0.769, -2.87, -0.3908), (0.7874, -2.939, -0.3323), (0.8025, -2.995, -0.2611), (0.8138, -3.037, -0.1799), (0.8207, -3.063, -0.09169), (1.217, -2.938, 0.0), (1.213, -2.93, 0.09169), (1.203, -2.905, 0.1799), (1.187, -2.865, 0.2611), (1.164, -2.811, 0.3323), (1.137, -2.745, 0.3908), (1.106, -2.67, 0.4342), (1.072, -2.588, 0.461), (1.037, -2.504, 0.47), (1.002, -2.419, 0.461), (0.9682, -2.338, 0.4342), (0.9371, -2.262, 0.3908), (0.9099, -2.197, 0.3323), (0.8875, -2.143, 0.2611), (0.8709, -2.103, 0.1799), (0.8607, -2.078, 0.09169), (0.8572, -2.069, 5.756e-17), (0.8607, -2.078, -0.09169), (0.8709, -2.103, -0.1799), (0.8875, -2.143, -0.2611), (0.9099, -2.197, -0.3323), (0.9371, -2.262, -0.3908), (0.9682, -2.338, -0.4342), (1.002, -2.419, -0.461), (1.037, -2.504, -0.47), (1.072, -2.588, -0.461), (1.106, -2.67, -0.4342), (1.137, -2.745, -0.3908), (1.164, -2.811, -0.3323), (1.187, -2.865, -0.2611), (1.203, -2.905, -0.1799), (1.213, -2.93, -0.09169), (1.59, -2.754, 0.0), (1.585, -2.746, 0.09169), (1.572, -2.723, 0.1799), (1.55, -2.685, 0.2611), (1.521, -2.635, 0.3323), (1.486, -2.573, 0.3908), (1.445, -2.503, 0.4342), (1.401, -2.426, 0.461), (1.355, -2.347, 0.47), (1.309, -2.268, 0.461), (1.265, -2.191, 0.4342), (1.224, -2.121, 0.3908), (1.189, -2.059, 0.3323), (1.16, -2.008, 0.2611), (1.138, -1.971, 0.1799), (1.125, -1.948, 0.09169), (1.12, -1.94, 5.756e-17), (1.125, -1.948, -0.09169), (1.138, -1.971, -0.1799), (1.16, -2.008, -0.2611), (1.189, -2.059, -0.3323), (1.224, -2.121, -0.3908), (1.265, -2.191, -0.4342), (1.309, -2.268, -0.461), (1.355, -2.347, -0.47), (1.401, -2.426, -0.461), (1.445, -2.503, -0.4342), (1.486, -2.573, -0.3908), (1.521, -2.635, -0.3323), (1.55, -2.685, -0.2611), (1.572, -2.723, -0.1799), (1.585, -2.746, -0.09169), (1.936, -2.523, 0.0), (1.93, -2.516, 0.09169), (1.914, -2.494, 0.1799), (1.888, -2.46, 0.2611), (1.852, -2.414, 0.3323), (1.809, -2.357, 0.3908), (1.759, -2.293, 0.4342), (1.706, -2.223, 0.461), (1.65, -2.15, 0.47), (1.594, -2.077, 0.461), (1.54, -2.007, 0.4342), (1.491, -1.943, 0.3908), (1.447, -1.886, 0.3323), (1.412, -1.84, 0.2611), (1.385, -1.805, 0.1799), (1.369, -1.784, 0.09169), (1.364, -1.777, 5.756e-17), (1.369, -1.784, -0.09169), (1.385, -1.805, -0.1799), (1.412, -1.84, -0.2611), (1.447, -1.886, -0.3323), (1.491, -1.943, -0.3908), (1.54, -2.007, -0.4342), (1.594, -2.077, -0.461), (1.65, -2.15, -0.47), (1.706, -2.223, -0.461), (1.759, -2.293, -0.4342), (1.809, -2.357, -0.3908), (1.852, -2.414, -0.3323), (1.888, -2.46, -0.2611), (1.914, -2.494, -0.1799), (1.93, -2.516, -0.09169), (2.249, -2.249, 0.0), (2.242, -2.242, 0.09169), (2.223, -2.223, 0.1799), (2.193, -2.193, 0.2611), (2.151, -2.151, 0.3323), (2.101, -2.101, 0.3908), (2.043, -2.043, 0.4342), (1.981, -1.981, 0.461), (1.916, -1.916, 0.47), (1.851, -1.851, 0.461), (1.789, -1.789, 0.4342), (1.732, -1.732, 0.3908), (1.681, -1.681, 0.3323), (1.64, -1.64, 0.2611), (1.609, -1.609, 0.1799), (1.59, -1.59, 0.09169), (1.584, -1.584, 5.756e-17), (1.59, -1.59, -0.09169), (1.609, -1.609, -0.1799), (1.64, -1.64, -0.2611), (1.681, -1.681, -0.3323), (1.732, -1.732, -0.3908), (1.789, -1.789, -0.4342), (1.851, -1.851, -0.461), (1.916, -1.916, -0.47), (1.981, -1.981, -0.461), (2.043, -2.043, -0.4342), (2.101, -2.101, -0.3908), (2.151, -2.151, -0.3323), (2.193, -2.193, -0.2611), (2.223, -2.223, -0.1799), (2.242, -2.242, -0.09169), (2.523, -1.936, 0.0), (2.516, -1.93, 0.09169), (2.494, -1.914, 0.1799), (2.46, -1.888, 0.2611), (2.414, -1.852, 0.3323), (2.357, -1.809, 0.3908), (2.293, -1.759, 0.4342), (2.223, -1.706, 0.461), (2.15, -1.65, 0.47), (2.077, -1.594, 0.461), (2.007, -1.54, 0.4342), (1.943, -1.491, 0.3908), (1.886, -1.447, 0.3323), (1.84, -1.412, 0.2611), (1.805, -1.385, 0.1799), (1.784, -1.369, 0.09169), (1.777, -1.364, 5.756e-17), (1.784, -1.369, -0.09169), (1.805, -1.385, -0.1799), (1.84, -1.412, -0.2611), (1.886, -1.447, -0.3323), (1.943, -1.491, -0.3908), (2.007, -1.54, -0.4342), (2.077, -1.594, -0.461), (2.15, -1.65, -0.47), (2.223, -1.706, -0.461), (2.293, -1.759, -0.4342), (2.357, -1.809, -0.3908), (2.414, -1.852, -0.3323), (2.46, -1.888, -0.2611), (2.494, -1.914, -0.1799), (2.516, -1.93, -0.09169), (2.754, -1.59, 0.0), (2.746, -1.585, 0.09169), (2.723, -1.572, 0.1799), (2.685, -1.55, 0.2611), (2.635, -1.521, 0.3323), (2.573, -1.486, 0.3908), (2.503, -1.445, 0.4342), (2.426, -1.401, 0.461), (2.347, -1.355, 0.47), (2.268, -1.309, 0.461), (2.191, -1.265, 0.4342), (2.121, -1.224, 0.3908), (2.059, -1.189, 0.3323), (2.008, -1.16, 0.2611), (1.971, -1.138, 0.1799), (1.948, -1.125, 0.09169), (1.94, -1.12, 5.756e-17), (1.948, -1.125, -0.09169), (1.971, -1.138, -0.1799), (2.008, -1.16, -0.2611), (2.059, -1.189, -0.3323), (2.121, -1.224, -0.3908), (2.191, -1.265, -0.4342), (2.268, -1.309, -0.461), (2.347, -1.355, -0.47), (2.426, -1.401, -0.461), (2.503, -1.445, -0.4342), (2.573, -1.486, -0.3908), (2.635, -1.521, -0.3323), (2.685, -1.55, -0.2611), (2.723, -1.572, -0.1799), (2.746, -1.585, -0.09169), (2.938, -1.217, 0.0), (2.93, -1.213, 0.09169), (2.905, -1.203, 0.1799), (2.865, -1.187, 0.2611), (2.811, -1.164, 0.3323), (2.745, -1.137, 0.3908), (2.67, -1.106, 0.4342), (2.588, -1.072, 0.461), (2.504, -1.037, 0.47), (2.419, -1.002, 0.461), (2.338, -0.9682, 0.4342), (2.262, -0.9371, 0.3908), (2.197, -0.9099, 0.3323), (2.143, -0.8875, 0.2611), (2.103, -0.8709, 0.1799), (2.078, -0.8607, 0.09169), (2.069, -0.8572, 5.756e-17), (2.078, -0.8607, -0.09169), (2.103, -0.8709, -0.1799), (2.143, -0.8875, -0.2611), (2.197, -0.9099, -0.3323), (2.262, -0.9371, -0.3908), (2.338, -0.9682, -0.4342), (2.419, -1.002, -0.461), (2.504, -1.037, -0.47), (2.588, -1.072, -0.461), (2.67, -1.106, -0.4342), (2.745, -1.137, -0.3908), (2.811, -1.164, -0.3323), (2.865, -1.187, -0.2611), (2.905, -1.203, -0.1799), (2.93, -1.213, -0.09169), (3.072, -0.823, 0.0), (3.063, -0.8207, 0.09169), (3.037, -0.8138, 0.1799), (2.995, -0.8025, 0.2611), (2.939, -0.7874, 0.3323), (2.87, -0.769, 0.3908), (2.791, -0.7479, 0.4342), (2.706, -0.7251, 0.461), (2.618, -0.7014, 0.47), (2.529, -0.6777, 0.461), (2.444, -0.6548, 0.4342), (2.365, -0.6338, 0.3908), (2.297, -0.6154, 0.3323), (2.24, -0.6003, 0.2611), (2.198, -0.589, 0.1799), (2.172, -0.5821, 0.09169), (2.164, -0.5798, 5.756e-17), (2.172, -0.5821, -0.09169), (2.198, -0.589, -0.1799), (2.24, -0.6003, -0.2611), (2.297, -0.6154, -0.3323), (2.365, -0.6338, -0.3908), (2.444, -0.6548, -0.4342), (2.529, -0.6777, -0.461), (2.618, -0.7014, -0.47), (2.706, -0.7251, -0.461), (2.791, -0.7479, -0.4342), (2.87, -0.769, -0.3908), (2.939, -0.7874, -0.3323), (2.995, -0.8025, -0.2611), (3.037, -0.8138, -0.1799), (3.063, -0.8207, -0.09169), (3.153, -0.4151, 0.0), (3.144, -0.4139, 0.09169), (3.117, -0.4104, 0.1799), (3.074, -0.4047, 0.2611), (3.016, -0.3971, 0.3323), (2.946, -0.3878, 0.3908), (2.865, -0.3772, 0.4342), (2.778, -0.3657, 0.461), (2.687, -0.3537, 0.47), (2.596, -0.3418, 0.461), (2.508, -0.3302, 0.4342), (2.428, -0.3196, 0.3908), (2.357, -0.3103, 0.3323), (2.299, -0.3027, 0.2611), (2.256, -0.297, 0.1799), (2.23, -0.2936, 0.09169), (2.221, -0.2924, 5.756e-17), (2.23, -0.2936, -0.09169), (2.256, -0.297, -0.1799), (2.299, -0.3027, -0.2611), (2.357, -0.3103, -0.3323), (2.428, -0.3196, -0.3908), (2.508, -0.3302, -0.4342), (2.596, -0.3418, -0.461), (2.687, -0.3537, -0.47), (2.778, -0.3657, -0.461), (2.865, -0.3772, -0.4342), (2.946, -0.3878, -0.3908), (3.016, -0.3971, -0.3323), (3.074, -0.4047, -0.2611), (3.117, -0.4104, -0.1799), (3.144, -0.4139, -0.09169)], [], [(0, 32, 33, 1), (1, 33, 34, 2), (2, 34, 35, 3), (3, 35, 36, 4), (4, 36, 37, 5), (5, 37, 38, 6), (6, 38, 39, 7), (7, 39, 40, 8), (8, 40, 41, 9), (9, 41, 42, 10), (10, 42, 43, 11), (11, 43, 44, 12), (12, 44, 45, 13), (13, 45, 46, 14), (14, 46, 47, 15), (15, 47, 48, 16), (16, 48, 49, 17), (17, 49, 50, 18), (18, 50, 51, 19), (19, 51, 52, 20), (20, 52, 53, 21), (21, 53, 54, 22), (22, 54, 55, 23), (23, 55, 56, 24), (24, 56, 57, 25), (25, 57, 58, 26), (26, 58, 59, 27), (27, 59, 60, 28), (28, 60, 61, 29), (29, 61, 62, 30), (30, 62, 63, 31), (0, 31, 63, 32), (32, 64, 65, 33), (33, 65, 66, 34), (34, 66, 67, 35), (35, 67, 68, 36), (36, 68, 69, 37), (37, 69, 70, 38), (38, 70, 71, 39), (39, 71, 72, 40), (40, 72, 73, 41), (41, 73, 74, 42), (42, 74, 75, 43), (43, 75, 76, 44), (44, 76, 77, 45), (45, 77, 78, 46), (46, 78, 79, 47), (47, 79, 80, 48), (48, 80, 81, 49), (49, 81, 82, 50), (50, 82, 83, 51), (51, 83, 84, 52), (52, 84, 85, 53), (53, 85, 86, 54), (54, 86, 87, 55), (55, 87, 88, 56), (56, 88, 89, 57), (57, 89, 90, 58), (58, 90, 91, 59), (59, 91, 92, 60), (60, 92, 93, 61), (61, 93, 94, 62), (62, 94, 95, 63), (63, 95, 64, 32), (64, 96, 97, 65), (65, 97, 98, 66), (66, 98, 99, 67), (67, 99, 100, 68), (68, 100, 101, 69), (69, 101, 102, 70), (70, 102, 103, 71), (71, 103, 104, 72), (72, 104, 105, 73), (73, 105, 106, 74), (74, 106, 107, 75), (75, 107, 108, 76), (76, 108, 109, 77), (77, 109, 110, 78), (78, 110, 111, 79), (79, 111, 112, 80), (80, 112, 113, 81), (81, 113, 114, 82), (82, 114, 115, 83), (83, 115, 116, 84), (84, 116, 117, 85), (85, 117, 118, 86), (86, 118, 119, 87), (87, 119, 120, 88), (88, 120, 121, 89), (89, 121, 122, 90), (90, 122, 123, 91), (91, 123, 124, 92), (92, 124, 125, 93), (93, 125, 126, 94), (94, 126, 127, 95), (95, 127, 96, 64), (96, 128, 129, 97), (97, 129, 130, 98), (98, 130, 131, 99), (99, 131, 132, 100), (100, 132, 133, 101), (101, 133, 134, 102), (102, 134, 135, 103), (103, 135, 136, 104), (104, 136, 137, 105), (105, 137, 138, 106), (106, 138, 139, 107), (107, 139, 140, 108), (108, 140, 141, 109), (109, 141, 142, 110), (110, 142, 143, 111), (111, 143, 144, 112), (112, 144, 145, 113), (113, 145, 146, 114), (114, 146, 147, 115), (115, 147, 148, 116), (116, 148, 149, 117), (117, 149, 150, 118), (118, 150, 151, 119), (119, 151, 152, 120), (120, 152, 153, 121), (121, 153, 154, 122), (122, 154, 155, 123), (123, 155, 156, 124), (124, 156, 157, 125), (125, 157, 158, 126), (126, 158, 159, 127), (127, 159, 128, 96), (128, 160, 161, 129), (129, 161, 162, 130), (130, 162, 163, 131), (131, 163, 164, 132), (132, 164, 165, 133), (133, 165, 166, 134), (134, 166, 167, 135), (135, 167, 168, 136), (136, 168, 169, 137), (137, 169, 170, 138), (138, 170, 171, 139), (139, 171, 172, 140), (140, 172, 173, 141), (141, 173, 174, 142), (142, 174, 175, 143), (143, 175, 176, 144), (144, 176, 177, 145), (145, 177, 178, 146), (146, 178, 179, 147), (147, 179, 180, 148), (148, 180, 181, 149), (149, 181, 182, 150), (150, 182, 183, 151), (151, 183, 184, 152), (152, 184, 185, 153), (153, 185, 186, 154), (154, 186, 187, 155), (155, 187, 188, 156), (156, 188, 189, 157), (157, 189, 190, 158), (158, 190, 191, 159), (159, 191, 160, 128), (160, 192, 193, 161), (161, 193, 194, 162), (162, 194, 195, 163), (163, 195, 196, 164), (164, 196, 197, 165), (165, 197, 198, 166), (166, 198, 199, 167), (167, 199, 200, 168), (168, 200, 201, 169), (169, 201, 202, 170), (170, 202, 203, 171), (171, 203, 204, 172), (172, 204, 205, 173), (173, 205, 206, 174), (174, 206, 207, 175), (175, 207, 208, 176), (176, 208, 209, 177), (177, 209, 210, 178), (178, 210, 211, 179), (179, 211, 212, 180), (180, 212, 213, 181), (181, 213, 214, 182), (182, 214, 215, 183), (183, 215, 216, 184), (184, 216, 217, 185), (185, 217, 218, 186), (186, 218, 219, 187), (187, 219, 220, 188), (188, 220, 221, 189), (189, 221, 222, 190), (190, 222, 223, 191), (191, 223, 192, 160), (192, 224, 225, 193), (193, 225, 226, 194), (194, 226, 227, 195), (195, 227, 228, 196), (196, 228, 229, 197), (197, 229, 230, 198), (198, 230, 231, 199), (199, 231, 232, 200), (200, 232, 233, 201), (201, 233, 234, 202), (202, 234, 235, 203), (203, 235, 236, 204), (204, 236, 237, 205), (205, 237, 238, 206), (206, 238, 239, 207), (207, 239, 240, 208), (208, 240, 241, 209), (209, 241, 242, 210), (210, 242, 243, 211), (211, 243, 244, 212), (212, 244, 245, 213), (213, 245, 246, 214), (214, 246, 247, 215), (215, 247, 248, 216), (216, 248, 249, 217), (217, 249, 250, 218), (218, 250, 251, 219), (219, 251, 252, 220), (220, 252, 253, 221), (221, 253, 254, 222), (222, 254, 255, 223), (223, 255, 224, 192), (224, 256, 257, 225), (225, 257, 258, 226), (226, 258, 259, 227), (227, 259, 260, 228), (228, 260, 261, 229), (229, 261, 262, 230), (230, 262, 263, 231), (231, 263, 264, 232), (232, 264, 265, 233), (233, 265, 266, 234), (234, 266, 267, 235), (235, 267, 268, 236), (236, 268, 269, 237), (237, 269, 270, 238), (238, 270, 271, 239), (239, 271, 272, 240), (240, 272, 273, 241), (241, 273, 274, 242), (242, 274, 275, 243), (243, 275, 276, 244), (244, 276, 277, 245), (245, 277, 278, 246), (246, 278, 279, 247), (247, 279, 280, 248), (248, 280, 281, 249), (249, 281, 282, 250), (250, 282, 283, 251), (251, 283, 284, 252), (252, 284, 285, 253), (253, 285, 286, 254), (254, 286, 287, 255), (255, 287, 256, 224), (256, 288, 289, 257), (257, 289, 290, 258), (258, 290, 291, 259), (259, 291, 292, 260), (260, 292, 293, 261), (261, 293, 294, 262), (262, 294, 295, 263), (263, 295, 296, 264), (264, 296, 297, 265), (265, 297, 298, 266), (266, 298, 299, 267), (267, 299, 300, 268), (268, 300, 301, 269), (269, 301, 302, 270), (270, 302, 303, 271), (271, 303, 304, 272), (272, 304, 305, 273), (273, 305, 306, 274), (274, 306, 307, 275), (275, 307, 308, 276), (276, 308, 309, 277), (277, 309, 310, 278), (278, 310, 311, 279), (279, 311, 312, 280), (280, 312, 313, 281), (281, 313, 314, 282), (282, 314, 315, 283), (283, 315, 316, 284), (284, 316, 317, 285), (285, 317, 318, 286), (286, 318, 319, 287), (287, 319, 288, 256), (288, 320, 321, 289), (289, 321, 322, 290), (290, 322, 323, 291), (291, 323, 324, 292), (292, 324, 325, 293), (293, 325, 326, 294), (294, 326, 327, 295), (295, 327, 328, 296), (296, 328, 329, 297), (297, 329, 330, 298), (298, 330, 331, 299), (299, 331, 332, 300), (300, 332, 333, 301), (301, 333, 334, 302), (302, 334, 335, 303), (303, 335, 336, 304), (304, 336, 337, 305), (305, 337, 338, 306), (306, 338, 339, 307), (307, 339, 340, 308), (308, 340, 341, 309), (309, 341, 342, 310), (310, 342, 343, 311), (311, 343, 344, 312), (312, 344, 345, 313), (313, 345, 346, 314), (314, 346, 347, 315), (315, 347, 348, 316), (316, 348, 349, 317), (317, 349, 350, 318), (318, 350, 351, 319), (319, 351, 320, 288), (320, 352, 353, 321), (321, 353, 354, 322), (322, 354, 355, 323), (323, 355, 356, 324), (324, 356, 357, 325), (325, 357, 358, 326), (326, 358, 359, 327), (327, 359, 360, 328), (328, 360, 361, 329), (329, 361, 362, 330), (330, 362, 363, 331), (331, 363, 364, 332), (332, 364, 365, 333), (333, 365, 366, 334), (334, 366, 367, 335), (335, 367, 368, 336), (336, 368, 369, 337), (337, 369, 370, 338), (338, 370, 371, 339), (339, 371, 372, 340), (340, 372, 373, 341), (341, 373, 374, 342), (342, 374, 375, 343), (343, 375, 376, 344), (344, 376, 377, 345), (345, 377, 378, 346), (346, 378, 379, 347), (347, 379, 380, 348), (348, 380, 381, 349), (349, 381, 382, 350), (350, 382, 383, 351), (351, 383, 352, 320), (352, 384, 385, 353), (353, 385, 386, 354), (354, 386, 387, 355), (355, 387, 388, 356), (356, 388, 389, 357), (357, 389, 390, 358), (358, 390, 391, 359), (359, 391, 392, 360), (360, 392, 393, 361), (361, 393, 394, 362), (362, 394, 395, 363), (363, 395, 396, 364), (364, 396, 397, 365), (365, 397, 398, 366), (366, 398, 399, 367), (367, 399, 400, 368), (368, 400, 401, 369), (369, 401, 402, 370), (370, 402, 403, 371), (371, 403, 404, 372), (372, 404, 405, 373), (373, 405, 406, 374), (374, 406, 407, 375), (375, 407, 408, 376), (376, 408, 409, 377), (377, 409, 410, 378), (378, 410, 411, 379), (379, 411, 412, 380), (380, 412, 413, 381), (381, 413, 414, 382), (382, 414, 415, 383), (383, 415, 384, 352), (384, 416, 417, 385), (385, 417, 418, 386), (386, 418, 419, 387), (387, 419, 420, 388), (388, 420, 421, 389), (389, 421, 422, 390), (390, 422, 423, 391), (391, 423, 424, 392), (392, 424, 425, 393), (393, 425, 426, 394), (394, 426, 427, 395), (395, 427, 428, 396), (396, 428, 429, 397), (397, 429, 430, 398), (398, 430, 431, 399), (399, 431, 432, 400), (400, 432, 433, 401), (401, 433, 434, 402), (402, 434, 435, 403), (403, 435, 436, 404), (404, 436, 437, 405), (405, 437, 438, 406), (406, 438, 439, 407), (407, 439, 440, 408), (408, 440, 441, 409), (409, 441, 442, 410), (410, 442, 443, 411), (411, 443, 444, 412), (412, 444, 445, 413), (413, 445, 446, 414), (414, 446, 447, 415), (415, 447, 416, 384), (416, 448, 449, 417), (417, 449, 450, 418), (418, 450, 451, 419), (419, 451, 452, 420), (420, 452, 453, 421), (421, 453, 454, 422), (422, 454, 455, 423), (423, 455, 456, 424), (424, 456, 457, 425), (425, 457, 458, 426), (426, 458, 459, 427), (427, 459, 460, 428), (428, 460, 461, 429), (429, 461, 462, 430), (430, 462, 463, 431), (431, 463, 464, 432), (432, 464, 465, 433), (433, 465, 466, 434), (434, 466, 467, 435), (435, 467, 468, 436), (436, 468, 469, 437), (437, 469, 470, 438), (438, 470, 471, 439), (439, 471, 472, 440), (440, 472, 473, 441), (441, 473, 474, 442), (442, 474, 475, 443), (443, 475, 476, 444), (444, 476, 477, 445), (445, 477, 478, 446), (446, 478, 479, 447), (447, 479, 448, 416), (448, 480, 481, 449), (449, 481, 482, 450), (450, 482, 483, 451), (451, 483, 484, 452), (452, 484, 485, 453), (453, 485, 486, 454), (454, 486, 487, 455), (455, 487, 488, 456), (456, 488, 489, 457), (457, 489, 490, 458), (458, 490, 491, 459), (459, 491, 492, 460), (460, 492, 493, 461), (461, 493, 494, 462), (462, 494, 495, 463), (463, 495, 496, 464), (464, 496, 497, 465), (465, 497, 498, 466), (466, 498, 499, 467), (467, 499, 500, 468), (468, 500, 501, 469), (469, 501, 502, 470), (470, 502, 503, 471), (471, 503, 504, 472), (472, 504, 505, 473), (473, 505, 506, 474), (474, 506, 507, 475), (475, 507, 508, 476), (476, 508, 509, 477), (477, 509, 510, 478), (478, 510, 511, 479), (479, 511, 480, 448), (480, 512, 513, 481), (481, 513, 514, 482), (482, 514, 515, 483), (483, 515, 516, 484), (484, 516, 517, 485), (485, 517, 518, 486), (486, 518, 519, 487), (487, 519, 520, 488), (488, 520, 521, 489), (489, 521, 522, 490), (490, 522, 523, 491), (491, 523, 524, 492), (492, 524, 525, 493), (493, 525, 526, 494), (494, 526, 527, 495), (495, 527, 528, 496), (496, 528, 529, 497), (497, 529, 530, 498), (498, 530, 531, 499), (499, 531, 532, 500), (500, 532, 533, 501), (501, 533, 534, 502), (502, 534, 535, 503), (503, 535, 536, 504), (504, 536, 537, 505), (505, 537, 538, 506), (506, 538, 539, 507), (507, 539, 540, 508), (508, 540, 541, 509), (509, 541, 542, 510), (510, 542, 543, 511), (511, 543, 512, 480), (512, 544, 545, 513), (513, 545, 546, 514), (514, 546, 547, 515), (515, 547, 548, 516), (516, 548, 549, 517), (517, 549, 550, 518), (518, 550, 551, 519), (519, 551, 552, 520), (520, 552, 553, 521), (521, 553, 554, 522), (522, 554, 555, 523), (523, 555, 556, 524), (524, 556, 557, 525), (525, 557, 558, 526), (526, 558, 559, 527), (527, 559, 560, 528), (528, 560, 561, 529), (529, 561, 562, 530), (530, 562, 563, 531), (531, 563, 564, 532), (532, 564, 565, 533), (533, 565, 566, 534), (534, 566, 567, 535), (535, 567, 568, 536), (536, 568, 569, 537), (537, 569, 570, 538), (538, 570, 571, 539), (539, 571, 572, 540), (540, 572, 573, 541), (541, 573, 574, 542), (542, 574, 575, 543), (543, 575, 544, 512), (544, 576, 577, 545), (545, 577, 578, 546), (546, 578, 579, 547), (547, 579, 580, 548), (548, 580, 581, 549), (549, 581, 582, 550), (550, 582, 583, 551), (551, 583, 584, 552), (552, 584, 585, 553), (553, 585, 586, 554), (554, 586, 587, 555), (555, 587, 588, 556), (556, 588, 589, 557), (557, 589, 590, 558), (558, 590, 591, 559), (559, 591, 592, 560), (560, 592, 593, 561), (561, 593, 594, 562), (562, 594, 595, 563), (563, 595, 596, 564), (564, 596, 597, 565), (565, 597, 598, 566), (566, 598, 599, 567), (567, 599, 600, 568), (568, 600, 601, 569), (569, 601, 602, 570), (570, 602, 603, 571), (571, 603, 604, 572), (572, 604, 605, 573), (573, 605, 606, 574), (574, 606, 607, 575), (575, 607, 576, 544), (576, 608, 609, 577), (577, 609, 610, 578), (578, 610, 611, 579), (579, 611, 612, 580), (580, 612, 613, 581), (581, 613, 614, 582), (582, 614, 615, 583), (583, 615, 616, 584), (584, 616, 617, 585), (585, 617, 618, 586), (586, 618, 619, 587), (587, 619, 620, 588), (588, 620, 621, 589), (589, 621, 622, 590), (590, 622, 623, 591), (591, 623, 624, 592), (592, 624, 625, 593), (593, 625, 626, 594), (594, 626, 627, 595), (595, 627, 628, 596), (596, 628, 629, 597), (597, 629, 630, 598), (598, 630, 631, 599), (599, 631, 632, 600), (600, 632, 633, 601), (601, 633, 634, 602), (602, 634, 635, 603), (603, 635, 636, 604), (604, 636, 637, 605), (605, 637, 638, 606), (606, 638, 639, 607), (607, 639, 608, 576), (608, 640, 641, 609), (609, 641, 642, 610), (610, 642, 643, 611), (611, 643, 644, 612), (612, 644, 645, 613), (613, 645, 646, 614), (614, 646, 647, 615), (615, 647, 648, 616), (616, 648, 649, 617), (617, 649, 650, 618), (618, 650, 651, 619), (619, 651, 652, 620), (620, 652, 653, 621), (621, 653, 654, 622), (622, 654, 655, 623), (623, 655, 656, 624), (624, 656, 657, 625), (625, 657, 658, 626), (626, 658, 659, 627), (627, 659, 660, 628), (628, 660, 661, 629), (629, 661, 662, 630), (630, 662, 663, 631), (631, 663, 664, 632), (632, 664, 665, 633), (633, 665, 666, 634), (634, 666, 667, 635), (635, 667, 668, 636), (636, 668, 669, 637), (637, 669, 670, 638), (638, 670, 671, 639), (639, 671, 640, 608), (640, 672, 673, 641), (641, 673, 674, 642), (642, 674, 675, 643), (643, 675, 676, 644), (644, 676, 677, 645), (645, 677, 678, 646), (646, 678, 679, 647), (647, 679, 680, 648), (648, 680, 681, 649), (649, 681, 682, 650), (650, 682, 683, 651), (651, 683, 684, 652), (652, 684, 685, 653), (653, 685, 686, 654), (654, 686, 687, 655), (655, 687, 688, 656), (656, 688, 689, 657), (657, 689, 690, 658), (658, 690, 691, 659), (659, 691, 692, 660), (660, 692, 693, 661), (661, 693, 694, 662), (662, 694, 695, 663), (663, 695, 696, 664), (664, 696, 697, 665), (665, 697, 698, 666), (666, 698, 699, 667), (667, 699, 700, 668), (668, 700, 701, 669), (669, 701, 702, 670), (670, 702, 703, 671), (671, 703, 672, 640), (672, 704, 705, 673), (673, 705, 706, 674), (674, 706, 707, 675), (675, 707, 708, 676), (676, 708, 709, 677), (677, 709, 710, 678), (678, 710, 711, 679), (679, 711, 712, 680), (680, 712, 713, 681), (681, 713, 714, 682), (682, 714, 715, 683), (683, 715, 716, 684), (684, 716, 717, 685), (685, 717, 718, 686), (686, 718, 719, 687), (687, 719, 720, 688), (688, 720, 721, 689), (689, 721, 722, 690), (690, 722, 723, 691), (691, 723, 724, 692), (692, 724, 725, 693), (693, 725, 726, 694), (694, 726, 727, 695), (695, 727, 728, 696), (696, 728, 729, 697), (697, 729, 730, 698), (698, 730, 731, 699), (699, 731, 732, 700), (700, 732, 733, 701), (701, 733, 734, 702), (702, 734, 735, 703), (703, 735, 704, 672), (704, 736, 737, 705), (705, 737, 738, 706), (706, 738, 739, 707), (707, 739, 740, 708), (708, 740, 741, 709), (709, 741, 742, 710), (710, 742, 743, 711), (711, 743, 744, 712), (712, 744, 745, 713), (713, 745, 746, 714), (714, 746, 747, 715), (715, 747, 748, 716), (716, 748, 749, 717), (717, 749, 750, 718), (718, 750, 751, 719), (719, 751, 752, 720), (720, 752, 753, 721), (721, 753, 754, 722), (722, 754, 755, 723), (723, 755, 756, 724), (724, 756, 757, 725), (725, 757, 758, 726), (726, 758, 759, 727), (727, 759, 760, 728), (728, 760, 761, 729), (729, 761, 762, 730), (730, 762, 763, 731), (731, 763, 764, 732), (732, 764, 765, 733), (733, 765, 766, 734), (734, 766, 767, 735), (735, 767, 736, 704), (736, 768, 769, 737), (737, 769, 770, 738), (738, 770, 771, 739), (739, 771, 772, 740), (740, 772, 773, 741), (741, 773, 774, 742), (742, 774, 775, 743), (743, 775, 776, 744), (744, 776, 777, 745), (745, 777, 778, 746), (746, 778, 779, 747), (747, 779, 780, 748), (748, 780, 781, 749), (749, 781, 782, 750), (750, 782, 783, 751), (751, 783, 784, 752), (752, 784, 785, 753), (753, 785, 786, 754), (754, 786, 787, 755), (755, 787, 788, 756), (756, 788, 789, 757), (757, 789, 790, 758), (758, 790, 791, 759), (759, 791, 792, 760), (760, 792, 793, 761), (761, 793, 794, 762), (762, 794, 795, 763), (763, 795, 796, 764), (764, 796, 797, 765), (765, 797, 798, 766), (766, 798, 799, 767), (767, 799, 768, 736), (768, 800, 801, 769), (769, 801, 802, 770), (770, 802, 803, 771), (771, 803, 804, 772), (772, 804, 805, 773), (773, 805, 806, 774), (774, 806, 807, 775), (775, 807, 808, 776), (776, 808, 809, 777), (777, 809, 810, 778), (778, 810, 811, 779), (779, 811, 812, 780), (780, 812, 813, 781), (781, 813, 814, 782), (782, 814, 815, 783), (783, 815, 816, 784), (784, 816, 817, 785), (785, 817, 818, 786), (786, 818, 819, 787), (787, 819, 820, 788), (788, 820, 821, 789), (789, 821, 822, 790), (790, 822, 823, 791), (791, 823, 824, 792), (792, 824, 825, 793), (793, 825, 826, 794), (794, 826, 827, 795), (795, 827, 828, 796), (796, 828, 829, 797), (797, 829, 830, 798), (798, 830, 831, 799), (799, 831, 800, 768), (800, 832, 833, 801), (801, 833, 834, 802), (802, 834, 835, 803), (803, 835, 836, 804), (804, 836, 837, 805), (805, 837, 838, 806), (806, 838, 839, 807), (807, 839, 840, 808), (808, 840, 841, 809), (809, 841, 842, 810), (810, 842, 843, 811), (811, 843, 844, 812), (812, 844, 845, 813), (813, 845, 846, 814), (814, 846, 847, 815), (815, 847, 848, 816), (816, 848, 849, 817), (817, 849, 850, 818), (818, 850, 851, 819), (819, 851, 852, 820), (820, 852, 853, 821), (821, 853, 854, 822), (822, 854, 855, 823), (823, 855, 856, 824), (824, 856, 857, 825), (825, 857, 858, 826), (826, 858, 859, 827), (827, 859, 860, 828), (828, 860, 861, 829), (829, 861, 862, 830), (830, 862, 863, 831), (831, 863, 832, 800), (832, 864, 865, 833), (833, 865, 866, 834), (834, 866, 867, 835), (835, 867, 868, 836), (836, 868, 869, 837), (837, 869, 870, 838), (838, 870, 871, 839), (839, 871, 872, 840), (840, 872, 873, 841), (841, 873, 874, 842), (842, 874, 875, 843), (843, 875, 876, 844), (844, 876, 877, 845), (845, 877, 878, 846), (846, 878, 879, 847), (847, 879, 880, 848), (848, 880, 881, 849), (849, 881, 882, 850), (850, 882, 883, 851), (851, 883, 884, 852), (852, 884, 885, 853), (853, 885, 886, 854), (854, 886, 887, 855), (855, 887, 888, 856), (856, 888, 889, 857), (857, 889, 890, 858), (858, 890, 891, 859), (859, 891, 892, 860), (860, 892, 893, 861), (861, 893, 894, 862), (862, 894, 895, 863), (863, 895, 864, 832), (864, 896, 897, 865), (865, 897, 898, 866), (866, 898, 899, 867), (867, 899, 900, 868), (868, 900, 901, 869), (869, 901, 902, 870), (870, 902, 903, 871), (871, 903, 904, 872), (872, 904, 905, 873), (873, 905, 906, 874), (874, 906, 907, 875), (875, 907, 908, 876), (876, 908, 909, 877), (877, 909, 910, 878), (878, 910, 911, 879), (879, 911, 912, 880), (880, 912, 913, 881), (881, 913, 914, 882), (882, 914, 915, 883), (883, 915, 916, 884), (884, 916, 917, 885), (885, 917, 918, 886), (886, 918, 919, 887), (887, 919, 920, 888), (888, 920, 921, 889), (889, 921, 922, 890), (890, 922, 923, 891), (891, 923, 924, 892), (892, 924, 925, 893), (893, 925, 926, 894), (894, 926, 927, 895), (895, 927, 896, 864), (896, 928, 929, 897), (897, 929, 930, 898), (898, 930, 931, 899), (899, 931, 932, 900), (900, 932, 933, 901), (901, 933, 934, 902), (902, 934, 935, 903), (903, 935, 936, 904), (904, 936, 937, 905), (905, 937, 938, 906), (906, 938, 939, 907), (907, 939, 940, 908), (908, 940, 941, 909), (909, 941, 942, 910), (910, 942, 943, 911), (911, 943, 944, 912), (912, 944, 945, 913), (913, 945, 946, 914), (914, 946, 947, 915), (915, 947, 948, 916), (916, 948, 949, 917), (917, 949, 950, 918), (918, 950, 951, 919), (919, 951, 952, 920), (920, 952, 953, 921), (921, 953, 954, 922), (922, 954, 955, 923), (923, 955, 956, 924), (924, 956, 957, 925), (925, 957, 958, 926), (926, 958, 959, 927), (927, 959, 928, 896), (928, 960, 961, 929), (929, 961, 962, 930), (930, 962, 963, 931), (931, 963, 964, 932), (932, 964, 965, 933), (933, 965, 966, 934), (934, 966, 967, 935), (935, 967, 968, 936), (936, 968, 969, 937), (937, 969, 970, 938), (938, 970, 971, 939), (939, 971, 972, 940), (940, 972, 973, 941), (941, 973, 974, 942), (942, 974, 975, 943), (943, 975, 976, 944), (944, 976, 977, 945), (945, 977, 978, 946), (946, 978, 979, 947), (947, 979, 980, 948), (948, 980, 981, 949), (949, 981, 982, 950), (950, 982, 983, 951), (951, 983, 984, 952), (952, 984, 985, 953), (953, 985, 986, 954), (954, 986, 987, 955), (955, 987, 988, 956), (956, 988, 989, 957), (957, 989, 990, 958), (958, 990, 991, 959), (959, 991, 960, 928), (960, 992, 993, 961), (961, 993, 994, 962), (962, 994, 995, 963), (963, 995, 996, 964), (964, 996, 997, 965), (965, 997, 998, 966), (966, 998, 999, 967), (967, 999, 1000, 968), (968, 1000, 1001, 969), (969, 1001, 1002, 970), (970, 1002, 1003, 971), (971, 1003, 1004, 972), (972, 1004, 1005, 973), (973, 1005, 1006, 974), (974, 1006, 1007, 975), (975, 1007, 1008, 976), (976, 1008, 1009, 977), (977, 1009, 1010, 978), (978, 1010, 1011, 979), (979, 1011, 1012, 980), (980, 1012, 1013, 981), (981, 1013, 1014, 982), (982, 1014, 1015, 983), (983, 1015, 1016, 984), (984, 1016, 1017, 985), (985, 1017, 1018, 986), (986, 1018, 1019, 987), (987, 1019, 1020, 988), (988, 1020, 1021, 989), (989, 1021, 1022, 990), (990, 1022, 1023, 991), (991, 1023, 992, 960), (992, 1024, 1025, 993), (993, 1025, 1026, 994), (994, 1026, 1027, 995), (995, 1027, 1028, 996), (996, 1028, 1029, 997), (997, 1029, 1030, 998), (998, 1030, 1031, 999), (999, 1031, 1032, 1000), (1000, 1032, 1033, 1001), (1001, 1033, 1034, 1002), (1002, 1034, 1035, 1003), (1003, 1035, 1036, 1004), (1004, 1036, 1037, 1005), (1005, 1037, 1038, 1006), (1006, 1038, 1039, 1007), (1007, 1039, 1040, 1008), (1008, 1040, 1041, 1009), (1009, 1041, 1042, 1010), (1010, 1042, 1043, 1011), (1011, 1043, 1044, 1012), (1012, 1044, 1045, 1013), (1013, 1045, 1046, 1014), (1014, 1046, 1047, 1015), (1015, 1047, 1048, 1016), (1016, 1048, 1049, 1017), (1017, 1049, 1050, 1018), (1018, 1050, 1051, 1019), (1019, 1051, 1052, 1020), (1020, 1052, 1053, 1021), (1021, 1053, 1054, 1022), (1022, 1054, 1055, 1023), (1023, 1055, 1024, 992), (1024, 1056, 1057, 1025), (1025, 1057, 1058, 1026), (1026, 1058, 1059, 1027), (1027, 1059, 1060, 1028), (1028, 1060, 1061, 1029), (1029, 1061, 1062, 1030), (1030, 1062, 1063, 1031), (1031, 1063, 1064, 1032), (1032, 1064, 1065, 1033), (1033, 1065, 1066, 1034), (1034, 1066, 1067, 1035), (1035, 1067, 1068, 1036), (1036, 1068, 1069, 1037), (1037, 1069, 1070, 1038), (1038, 1070, 1071, 1039), (1039, 1071, 1072, 1040), (1040, 1072, 1073, 1041), (1041, 1073, 1074, 1042), (1042, 1074, 1075, 1043), (1043, 1075, 1076, 1044), (1044, 1076, 1077, 1045), (1045, 1077, 1078, 1046), (1046, 1078, 1079, 1047), (1047, 1079, 1080, 1048), (1048, 1080, 1081, 1049), (1049, 1081, 1082, 1050), (1050, 1082, 1083, 1051), (1051, 1083, 1084, 1052), (1052, 1084, 1085, 1053), (1053, 1085, 1086, 1054), (1054, 1086, 1087, 1055), (1055, 1087, 1056, 1024), (1056, 1088, 1089, 1057), (1057, 1089, 1090, 1058), (1058, 1090, 1091, 1059), (1059, 1091, 1092, 1060), (1060, 1092, 1093, 1061), (1061, 1093, 1094, 1062), (1062, 1094, 1095, 1063), (1063, 1095, 1096, 1064), (1064, 1096, 1097, 1065), (1065, 1097, 1098, 1066), (1066, 1098, 1099, 1067), (1067, 1099, 1100, 1068), (1068, 1100, 1101, 1069), (1069, 1101, 1102, 1070), (1070, 1102, 1103, 1071), (1071, 1103, 1104, 1072), (1072, 1104, 1105, 1073), (1073, 1105, 1106, 1074), (1074, 1106, 1107, 1075), (1075, 1107, 1108, 1076), (1076, 1108, 1109, 1077), (1077, 1109, 1110, 1078), (1078, 1110, 1111, 1079), (1079, 1111, 1112, 1080), (1080, 1112, 1113, 1081), (1081, 1113, 1114, 1082), (1082, 1114, 1115, 1083), (1083, 1115, 1116, 1084), (1084, 1116, 1117, 1085), (1085, 1117, 1118, 1086), (1086, 1118, 1119, 1087), (1087, 1119, 1088, 1056), (1088, 1120, 1121, 1089), (1089, 1121, 1122, 1090), (1090, 1122, 1123, 1091), (1091, 1123, 1124, 1092), (1092, 1124, 1125, 1093), (1093, 1125, 1126, 1094), (1094, 1126, 1127, 1095), (1095, 1127, 1128, 1096), (1096, 1128, 1129, 1097), (1097, 1129, 1130, 1098), (1098, 1130, 1131, 1099), (1099, 1131, 1132, 1100), (1100, 1132, 1133, 1101), (1101, 1133, 1134, 1102), (1102, 1134, 1135, 1103), (1103, 1135, 1136, 1104), (1104, 1136, 1137, 1105), (1105, 1137, 1138, 1106), (1106, 1138, 1139, 1107), (1107, 1139, 1140, 1108), (1108, 1140, 1141, 1109), (1109, 1141, 1142, 1110), (1110, 1142, 1143, 1111), (1111, 1143, 1144, 1112), (1112, 1144, 1145, 1113), (1113, 1145, 1146, 1114), (1114, 1146, 1147, 1115), (1115, 1147, 1148, 1116), (1116, 1148, 1149, 1117), (1117, 1149, 1150, 1118), (1118, 1150, 1151, 1119), (1119, 1151, 1120, 1088), (1120, 1152, 1153, 1121), (1121, 1153, 1154, 1122), (1122, 1154, 1155, 1123), (1123, 1155, 1156, 1124), (1124, 1156, 1157, 1125), (1125, 1157, 1158, 1126), (1126, 1158, 1159, 1127), (1127, 1159, 1160, 1128), (1128, 1160, 1161, 1129), (1129, 1161, 1162, 1130), (1130, 1162, 1163, 1131), (1131, 1163, 1164, 1132), (1132, 1164, 1165, 1133), (1133, 1165, 1166, 1134), (1134, 1166, 1167, 1135), (1135, 1167, 1168, 1136), (1136, 1168, 1169, 1137), (1137, 1169, 1170, 1138), (1138, 1170, 1171, 1139), (1139, 1171, 1172, 1140), (1140, 1172, 1173, 1141), (1141, 1173, 1174, 1142), (1142, 1174, 1175, 1143), (1143, 1175, 1176, 1144), (1144, 1176, 1177, 1145), (1145, 1177, 1178, 1146), (1146, 1178, 1179, 1147), (1147, 1179, 1180, 1148), (1148, 1180, 1181, 1149), (1149, 1181, 1182, 1150), (1150, 1182, 1183, 1151), (1151, 1183, 1152, 1120), (1152, 1184, 1185, 1153), (1153, 1185, 1186, 1154), (1154, 1186, 1187, 1155), (1155, 1187, 1188, 1156), (1156, 1188, 1189, 1157), (1157, 1189, 1190, 1158), (1158, 1190, 1191, 1159), (1159, 1191, 1192, 1160), (1160, 1192, 1193, 1161), (1161, 1193, 1194, 1162), (1162, 1194, 1195, 1163), (1163, 1195, 1196, 1164), (1164, 1196, 1197, 1165), (1165, 1197, 1198, 1166), (1166, 1198, 1199, 1167), (1167, 1199, 1200, 1168), (1168, 1200, 1201, 1169), (1169, 1201, 1202, 1170), (1170, 1202, 1203, 1171), (1171, 1203, 1204, 1172), (1172, 1204, 1205, 1173), (1173, 1205, 1206, 1174), (1174, 1206, 1207, 1175), (1175, 1207, 1208, 1176), (1176, 1208, 1209, 1177), (1177, 1209, 1210, 1178), (1178, 1210, 1211, 1179), (1179, 1211, 1212, 1180), (1180, 1212, 1213, 1181), (1181, 1213, 1214, 1182), (1182, 1214, 1215, 1183), (1183, 1215, 1184, 1152), (1184, 1216, 1217, 1185), (1185, 1217, 1218, 1186), (1186, 1218, 1219, 1187), (1187, 1219, 1220, 1188), (1188, 1220, 1221, 1189), (1189, 1221, 1222, 1190), (1190, 1222, 1223, 1191), (1191, 1223, 1224, 1192), (1192, 1224, 1225, 1193), (1193, 1225, 1226, 1194), (1194, 1226, 1227, 1195), (1195, 1227, 1228, 1196), (1196, 1228, 1229, 1197), (1197, 1229, 1230, 1198), (1198, 1230, 1231, 1199), (1199, 1231, 1232, 1200), (1200, 1232, 1233, 1201), (1201, 1233, 1234, 1202), (1202, 1234, 1235, 1203), (1203, 1235, 1236, 1204), (1204, 1236, 1237, 1205), (1205, 1237, 1238, 1206), (1206, 1238, 1239, 1207), (1207, 1239, 1240, 1208), (1208, 1240, 1241, 1209), (1209, 1241, 1242, 1210), (1210, 1242, 1243, 1211), (1211, 1243, 1244, 1212), (1212, 1244, 1245, 1213), (1213, 1245, 1246, 1214), (1214, 1246, 1247, 1215), (1215, 1247, 1216, 1184), (1216, 1248, 1249, 1217), (1217, 1249, 1250, 1218), (1218, 1250, 1251, 1219), (1219, 1251, 1252, 1220), (1220, 1252, 1253, 1221), (1221, 1253, 1254, 1222), (1222, 1254, 1255, 1223), (1223, 1255, 1256, 1224), (1224, 1256, 1257, 1225), (1225, 1257, 1258, 1226), (1226, 1258, 1259, 1227), (1227, 1259, 1260, 1228), (1228, 1260, 1261, 1229), (1229, 1261, 1262, 1230), (1230, 1262, 1263, 1231), (1231, 1263, 1264, 1232), (1232, 1264, 1265, 1233), (1233, 1265, 1266, 1234), (1234, 1266, 1267, 1235), (1235, 1267, 1268, 1236), (1236, 1268, 1269, 1237), (1237, 1269, 1270, 1238), (1238, 1270, 1271, 1239), (1239, 1271, 1272, 1240), (1240, 1272, 1273, 1241), (1241, 1273, 1274, 1242), (1242, 1274, 1275, 1243), (1243, 1275, 1276, 1244), (1244, 1276, 1277, 1245), (1245, 1277, 1278, 1246), (1246, 1278, 1279, 1247), (1247, 1279, 1248, 1216), (1248, 1280, 1281, 1249), (1249, 1281, 1282, 1250), (1250, 1282, 1283, 1251), (1251, 1283, 1284, 1252), (1252, 1284, 1285, 1253), (1253, 1285, 1286, 1254), (1254, 1286, 1287, 1255), (1255, 1287, 1288, 1256), (1256, 1288, 1289, 1257), (1257, 1289, 1290, 1258), (1258, 1290, 1291, 1259), (1259, 1291, 1292, 1260), (1260, 1292, 1293, 1261), (1261, 1293, 1294, 1262), (1262, 1294, 1295, 1263), (1263, 1295, 1296, 1264), (1264, 1296, 1297, 1265), (1265, 1297, 1298, 1266), (1266, 1298, 1299, 1267), (1267, 1299, 1300, 1268), (1268, 1300, 1301, 1269), (1269, 1301, 1302, 1270), (1270, 1302, 1303, 1271), (1271, 1303, 1304, 1272), (1272, 1304, 1305, 1273), (1273, 1305, 1306, 1274), (1274, 1306, 1307, 1275), (1275, 1307, 1308, 1276), (1276, 1308, 1309, 1277), (1277, 1309, 1310, 1278), (1278, 1310, 1311, 1279), (1279, 1311, 1280, 1248), (1280, 1312, 1313, 1281), (1281, 1313, 1314, 1282), (1282, 1314, 1315, 1283), (1283, 1315, 1316, 1284), (1284, 1316, 1317, 1285), (1285, 1317, 1318, 1286), (1286, 1318, 1319, 1287), (1287, 1319, 1320, 1288), (1288, 1320, 1321, 1289), (1289, 1321, 1322, 1290), (1290, 1322, 1323, 1291), (1291, 1323, 1324, 1292), (1292, 1324, 1325, 1293), (1293, 1325, 1326, 1294), (1294, 1326, 1327, 1295), (1295, 1327, 1328, 1296), (1296, 1328, 1329, 1297), (1297, 1329, 1330, 1298), (1298, 1330, 1331, 1299), (1299, 1331, 1332, 1300), (1300, 1332, 1333, 1301), (1301, 1333, 1334, 1302), (1302, 1334, 1335, 1303), (1303, 1335, 1336, 1304), (1304, 1336, 1337, 1305), (1305, 1337, 1338, 1306), (1306, 1338, 1339, 1307), (1307, 1339, 1340, 1308), (1308, 1340, 1341, 1309), (1309, 1341, 1342, 1310), (1310, 1342, 1343, 1311), (1311, 1343, 1312, 1280), (1312, 1344, 1345, 1313), (1313, 1345, 1346, 1314), (1314, 1346, 1347, 1315), (1315, 1347, 1348, 1316), (1316, 1348, 1349, 1317), (1317, 1349, 1350, 1318), (1318, 1350, 1351, 1319), (1319, 1351, 1352, 1320), (1320, 1352, 1353, 1321), (1321, 1353, 1354, 1322), (1322, 1354, 1355, 1323), (1323, 1355, 1356, 1324), (1324, 1356, 1357, 1325), (1325, 1357, 1358, 1326), (1326, 1358, 1359, 1327), (1327, 1359, 1360, 1328), (1328, 1360, 1361, 1329), (1329, 1361, 1362, 1330), (1330, 1362, 1363, 1331), (1331, 1363, 1364, 1332), (1332, 1364, 1365, 1333), (1333, 1365, 1366, 1334), (1334, 1366, 1367, 1335), (1335, 1367, 1368, 1336), (1336, 1368, 1369, 1337), (1337, 1369, 1370, 1338), (1338, 1370, 1371, 1339), (1339, 1371, 1372, 1340), (1340, 1372, 1373, 1341), (1341, 1373, 1374, 1342), (1342, 1374, 1375, 1343), (1343, 1375, 1344, 1312), (1344, 1376, 1377, 1345), (1345, 1377, 1378, 1346), (1346, 1378, 1379, 1347), (1347, 1379, 1380, 1348), (1348, 1380, 1381, 1349), (1349, 1381, 1382, 1350), (1350, 1382, 1383, 1351), (1351, 1383, 1384, 1352), (1352, 1384, 1385, 1353), (1353, 1385, 1386, 1354), (1354, 1386, 1387, 1355), (1355, 1387, 1388, 1356), (1356, 1388, 1389, 1357), (1357, 1389, 1390, 1358), (1358, 1390, 1391, 1359), (1359, 1391, 1392, 1360), (1360, 1392, 1393, 1361), (1361, 1393, 1394, 1362), (1362, 1394, 1395, 1363), (1363, 1395, 1396, 1364), (1364, 1396, 1397, 1365), (1365, 1397, 1398, 1366), (1366, 1398, 1399, 1367), (1367, 1399, 1400, 1368), (1368, 1400, 1401, 1369), (1369, 1401, 1402, 1370), (1370, 1402, 1403, 1371), (1371, 1403, 1404, 1372), (1372, 1404, 1405, 1373), (1373, 1405, 1406, 1374), (1374, 1406, 1407, 1375), (1375, 1407, 1376, 1344), (1376, 1408, 1409, 1377), (1377, 1409, 1410, 1378), (1378, 1410, 1411, 1379), (1379, 1411, 1412, 1380), (1380, 1412, 1413, 1381), (1381, 1413, 1414, 1382), (1382, 1414, 1415, 1383), (1383, 1415, 1416, 1384), (1384, 1416, 1417, 1385), (1385, 1417, 1418, 1386), (1386, 1418, 1419, 1387), (1387, 1419, 1420, 1388), (1388, 1420, 1421, 1389), (1389, 1421, 1422, 1390), (1390, 1422, 1423, 1391), (1391, 1423, 1424, 1392), (1392, 1424, 1425, 1393), (1393, 1425, 1426, 1394), (1394, 1426, 1427, 1395), (1395, 1427, 1428, 1396), (1396, 1428, 1429, 1397), (1397, 1429, 1430, 1398), (1398, 1430, 1431, 1399), (1399, 1431, 1432, 1400), (1400, 1432, 1433, 1401), (1401, 1433, 1434, 1402), (1402, 1434, 1435, 1403), (1403, 1435, 1436, 1404), (1404, 1436, 1437, 1405), (1405, 1437, 1438, 1406), (1406, 1438, 1439, 1407), (1407, 1439, 1408, 1376), (1408, 1440, 1441, 1409), (1409, 1441, 1442, 1410), (1410, 1442, 1443, 1411), (1411, 1443, 1444, 1412), (1412, 1444, 1445, 1413), (1413, 1445, 1446, 1414), (1414, 1446, 1447, 1415), (1415, 1447, 1448, 1416), (1416, 1448, 1449, 1417), (1417, 1449, 1450, 1418), (1418, 1450, 1451, 1419), (1419, 1451, 1452, 1420), (1420, 1452, 1453, 1421), (1421, 1453, 1454, 1422), (1422, 1454, 1455, 1423), (1423, 1455, 1456, 1424), (1424, 1456, 1457, 1425), (1425, 1457, 1458, 1426), (1426, 1458, 1459, 1427), (1427, 1459, 1460, 1428), (1428, 1460, 1461, 1429), (1429, 1461, 1462, 1430), (1430, 1462, 1463, 1431), (1431, 1463, 1464, 1432), (1432, 1464, 1465, 1433), (1433, 1465, 1466, 1434), (1434, 1466, 1467, 1435), (1435, 1467, 1468, 1436), (1436, 1468, 1469, 1437), (1437, 1469, 1470, 1438), (1438, 1470, 1471, 1439), (1439, 1471, 1440, 1408), (1440, 1472, 1473, 1441), (1441, 1473, 1474, 1442), (1442, 1474, 1475, 1443), (1443, 1475, 1476, 1444), (1444, 1476, 1477, 1445), (1445, 1477, 1478, 1446), (1446, 1478, 1479, 1447), (1447, 1479, 1480, 1448), (1448, 1480, 1481, 1449), (1449, 1481, 1482, 1450), (1450, 1482, 1483, 1451), (1451, 1483, 1484, 1452), (1452, 1484, 1485, 1453), (1453, 1485, 1486, 1454), (1454, 1486, 1487, 1455), (1455, 1487, 1488, 1456), (1456, 1488, 1489, 1457), (1457, 1489, 1490, 1458), (1458, 1490, 1491, 1459), (1459, 1491, 1492, 1460), (1460, 1492, 1493, 1461), (1461, 1493, 1494, 1462), (1462, 1494, 1495, 1463), (1463, 1495, 1496, 1464), (1464, 1496, 1497, 1465), (1465, 1497, 1498, 1466), (1466, 1498, 1499, 1467), (1467, 1499, 1500, 1468), (1468, 1500, 1501, 1469), (1469, 1501, 1502, 1470), (1470, 1502, 1503, 1471), (1471, 1503, 1472, 1440), (1472, 1504, 1505, 1473), (1473, 1505, 1506, 1474), (1474, 1506, 1507, 1475), (1475, 1507, 1508, 1476), (1476, 1508, 1509, 1477), (1477, 1509, 1510, 1478), (1478, 1510, 1511, 1479), (1479, 1511, 1512, 1480), (1480, 1512, 1513, 1481), (1481, 1513, 1514, 1482), (1482, 1514, 1515, 1483), (1483, 1515, 1516, 1484), (1484, 1516, 1517, 1485), (1485, 1517, 1518, 1486), (1486, 1518, 1519, 1487), (1487, 1519, 1520, 1488), (1488, 1520, 1521, 1489), (1489, 1521, 1522, 1490), (1490, 1522, 1523, 1491), (1491, 1523, 1524, 1492), (1492, 1524, 1525, 1493), (1493, 1525, 1526, 1494), (1494, 1526, 1527, 1495), (1495, 1527, 1528, 1496), (1496, 1528, 1529, 1497), (1497, 1529, 1530, 1498), (1498, 1530, 1531, 1499), (1499, 1531, 1532, 1500), (1500, 1532, 1533, 1501), (1501, 1533, 1534, 1502), (1502, 1534, 1535, 1503), (1503, 1535, 1504, 1472), (1504, 0, 1, 1505), (1505, 1, 2, 1506), (1506, 2, 3, 1507), (1507, 3, 4, 1508), (1508, 4, 5, 1509), (1509, 5, 6, 1510), (1510, 6, 7, 1511), (1511, 7, 8, 1512), (1512, 8, 9, 1513), (1513, 9, 10, 1514), (1514, 10, 11, 1515), (1515, 11, 12, 1516), (1516, 12, 13, 1517), (1517, 13, 14, 1518), (1518, 14, 15, 1519), (1519, 15, 16, 1520), (1520, 16, 17, 1521), (1521, 17, 18, 1522), (1522, 18, 19, 1523), (1523, 19, 20, 1524), (1524, 20, 21, 1525), (1525, 21, 22, 1526), (1526, 22, 23, 1527), (1527, 23, 24, 1528), (1528, 24, 25, 1529), (1529, 25, 26, 1530), (1530, 26, 27, 1531), (1531, 27, 28, 1532), (1532, 28, 29, 1533), (1533, 29, 30, 1534), (1534, 30, 31, 1535), (1535, 31, 0, 1504)])
me_torus_001.use_remesh_preserve_volume = False
me_torus_001.use_remesh_preserve_attributes = False
me_torus_001.use_mirror_vertex_groups = False
me_torus_001.update()
me_cube = bpy.data.meshes.new('Cube')
me_cube.from_pydata([(-2.0, 0.0, -1.0), (-2.0, 0.0, 1.0), (-2.0, 2.0, -1.0), (-2.0, 2.0, 1.0), (0.0, 0.0, -1.0), (0.0, 0.0, 1.0), (0.0, 2.0, -1.0), (0.0, 2.0, 1.0), (-2.0, -2.0, -1.0), (-2.0, -2.0, 1.0), (-2.0, 0.0, -1.0), (-2.0, 0.0, 1.0), (0.0, -2.0, -1.0), (0.0, -2.0, 1.0), (0.0, 0.0, -1.0), (0.0, 0.0, 1.0), (0.0, -2.0, -1.0), (0.0, -2.0, 1.0), (0.0, 0.0, -1.0), (0.0, 0.0, 1.0), (2.0, -2.0, -1.0), (2.0, -2.0, 1.0), (2.0, 0.0, -1.0), (2.0, 0.0, 1.0)], [], [(1, 3, 2, 0), (3, 7, 6, 2), (7, 5, 4, 6), (5, 1, 0, 4), (0, 2, 6, 4), (5, 7, 3, 1), (9, 11, 10, 8), (11, 15, 14, 10), (15, 13, 12, 14), (13, 9, 8, 12), (8, 10, 14, 12), (13, 15, 11, 9), (17, 19, 18, 16), (19, 23, 22, 18), (23, 21, 20, 22), (21, 17, 16, 20), (16, 18, 22, 20), (21, 23, 19, 17)])
me_cube.use_remesh_preserve_volume = False
me_cube.use_remesh_preserve_attributes = False
me_cube.use_mirror_vertex_groups = False
me_cube.update()
me_cube_001 = bpy.data.meshes.new('Cube.001')
me_cube_001.from_pydata([(0.346, -0.5, -0.3536), (0.346, 0.5, -0.3536), (0.4069, 0.5, -0.2794), (0.4069, -0.5, -0.2794), (-0.346, -0.5, -0.3536), (-0.346, 0.5, -0.3536), (0.4521, 0.5, -0.1948), (0.4521, -0.5, -0.1948), (-0.4069, -0.5, -0.2794), (-0.4069, 0.5, -0.2794), (0.48, 0.5, -0.103), (0.48, -0.5, -0.103), (-0.4521, -0.5, -0.1948), (-0.4521, 0.5, -0.1948), (0.4894, 0.5, -0.007517), (0.4894, -0.5, -0.007517), (-0.48, -0.5, -0.103), (-0.48, 0.5, -0.103), (0.48, 0.5, 0.08796), (0.48, -0.5, 0.08796), (-0.4894, -0.5, -0.007517), (-0.4894, 0.5, -0.007517), (0.4521, 0.5, 0.1798), (0.4521, -0.5, 0.1798), (-0.48, -0.5, 0.08796), (-0.48, 0.5, 0.08796), (0.4069, 0.5, 0.2644), (0.4069, -0.5, 0.2644), (-0.4521, -0.5, 0.1798), (-0.4521, 0.5, 0.1798), (0.346, 0.5, 0.3385), (0.346, -0.5, 0.3385), (-0.4069, -0.5, 0.2644), (-0.4069, 0.5, 0.2644), (0.2719, 0.5, 0.3994), (0.2719, -0.5, 0.3994), (-0.346, -0.5, 0.3385), (-0.346, 0.5, 0.3385), (0.1873, 0.5, 0.4446), (0.1873, -0.5, 0.4446), (-0.2719, -0.5, 0.3994), (-0.2719, 0.5, 0.3994), (0.09547, 0.5, 0.4725), (0.09547, -0.5, 0.4725), (-0.1873, -0.5, 0.4446), (-0.1873, 0.5, 0.4446), (-1.306e-07, 0.5, 0.4819), (-1.306e-07, -0.5, 0.4819), (-0.09547, -0.5, 0.4725), (-0.09547, 0.5, 0.4725), (0.3418, -0.5, -0.3445), (0.3418, 0.5, -0.3445), (0.3986, 0.5, -0.2738), (0.3986, -0.5, -0.2738), (-0.3418, -0.5, -0.3445), (-0.3418, 0.5, -0.3445), (0.4429, 0.5, -0.191), (0.4429, -0.5, -0.191), (-0.3986, -0.5, -0.2738), (-0.3986, 0.5, -0.2738), (0.4702, 0.5, -0.101), (0.4702, -0.5, -0.101), (-0.4429, -0.5, -0.191), (-0.4429, 0.5, -0.191), (0.4794, 0.5, -0.007517), (0.4794, -0.5, -0.007517), (-0.4702, -0.5, -0.101), (-0.4702, 0.5, -0.101), (0.4702, 0.5, 0.086), (0.4702, -0.5, 0.086), (-0.4794, -0.5, -0.007517), (-0.4794, 0.5, -0.007517), (0.4429, 0.5, 0.1759), (0.4429, -0.5, 0.1759), (-0.4702, -0.5, 0.086), (-0.4702, 0.5, 0.086), (0.3986, 0.5, 0.2588), (0.3986, -0.5, 0.2588), (-0.4429, -0.5, 0.1759), (-0.4429, 0.5, 0.1759), (0.339, 0.5, 0.3315), (0.339, -0.5, 0.3315), (-0.3986, -0.5, 0.2588), (-0.3986, 0.5, 0.2588), (0.2663, 0.5, 0.3911), (0.2663, -0.5, 0.3911), (-0.339, -0.5, 0.3315), (-0.339, 0.5, 0.3315), (0.1834, 0.5, 0.4354), (0.1834, -0.5, 0.4354), (-0.2663, -0.5, 0.3911), (-0.2663, 0.5, 0.3911), (0.09352, 0.5, 0.4626), (0.09352, -0.5, 0.4626), (-0.1834, -0.5, 0.4354), (-0.1834, 0.5, 0.4354), (-1.306e-07, 0.5, 0.4719), (-1.306e-07, -0.5, 0.4719), (-0.09352, -0.5, 0.4626), (-0.09352, 0.5, 0.4626)], [], [(0, 1, 2, 3), (0, 4, 5, 1), (3, 2, 6, 7), (8, 9, 5, 4), (7, 6, 10, 11), (12, 13, 9, 8), (11, 10, 14, 15), (16, 17, 13, 12), (15, 14, 18, 19), (20, 21, 17, 16), (19, 18, 22, 23), (24, 25, 21, 20), (23, 22, 26, 27), (28, 29, 25, 24), (27, 26, 30, 31), (32, 33, 29, 28), (31, 30, 34, 35), (36, 37, 33, 32), (35, 34, 38, 39), (40, 41, 37, 36), (39, 38, 42, 43), (44, 45, 41, 40), (43, 42, 46, 47), (48, 49, 45, 44), (47, 46, 49, 48), (53, 52, 51, 50), (51, 55, 54, 50), (57, 56, 52, 53), (54, 55, 59, 58), (61, 60, 56, 57), (58, 59, 63, 62), (65, 64, 60, 61), (62, 63, 67, 66), (69, 68, 64, 65), (66, 67, 71, 70), (73, 72, 68, 69), (70, 71, 75, 74), (77, 76, 72, 73), (74, 75, 79, 78), (81, 80, 76, 77), (78, 79, 83, 82), (85, 84, 80, 81), (82, 83, 87, 86), (89, 88, 84, 85), (86, 87, 91, 90), (93, 92, 88, 89), (90, 91, 95, 94), (97, 96, 92, 93), (94, 95, 99, 98), (98, 99, 96, 97), (2, 1, 51, 52), (0, 3, 53, 50), (4, 0, 50, 54), (1, 5, 55, 51), (6, 2, 52, 56), (3, 7, 57, 53), (5, 9, 59, 55), (8, 4, 54, 58), (10, 6, 56, 60), (7, 11, 61, 57), (9, 13, 63, 59), (12, 8, 58, 62), (14, 10, 60, 64), (11, 15, 65, 61), (13, 17, 67, 63), (16, 12, 62, 66), (18, 14, 64, 68), (15, 19, 69, 65), (17, 21, 71, 67), (20, 16, 66, 70), (22, 18, 68, 72), (19, 23, 73, 69), (21, 25, 75, 71), (24, 20, 70, 74), (26, 22, 72, 76), (23, 27, 77, 73), (25, 29, 79, 75), (28, 24, 74, 78), (30, 26, 76, 80), (27, 31, 81, 77), (29, 33, 83, 79), (32, 28, 78, 82), (34, 30, 80, 84), (31, 35, 85, 81), (33, 37, 87, 83), (36, 32, 82, 86), (38, 34, 84, 88), (35, 39, 89, 85), (37, 41, 91, 87), (40, 36, 86, 90), (42, 38, 88, 92), (39, 43, 93, 89), (41, 45, 95, 91), (44, 40, 90, 94), (46, 42, 92, 96), (43, 47, 97, 93), (45, 49, 99, 95), (48, 44, 94, 98), (49, 46, 96, 99), (47, 48, 98, 97)])
me_cube_001.use_remesh_preserve_volume = False
me_cube_001.use_remesh_preserve_attributes = False
me_cube_001.use_mirror_vertex_groups = False
me_cube_001.update()

# ---- objects
ob_torus_001 = bpy.data.objects.new('Torus.001', me_torus_001)
ob_cube = bpy.data.objects.new('Cube', me_cube)
ob_weltabschnitt_kanalgang_gerade = bpy.data.objects.new('Weltabschnitt_Kanalgang_Gerade', me_cube_001)

# ---- transforms, parenting, visibility, modifiers, constraints
ob_torus_001.location = (0.0, 0.0, 0.0)
ob_torus_001.lineart.crease_threshold = 0.0
ob_cube.location = (0.0, 0.0, 0.0)
ob_cube.lineart.crease_threshold = 0.0
ob_weltabschnitt_kanalgang_gerade.location = (0.0, 0.0, 0.0)
ob_weltabschnitt_kanalgang_gerade.scale = (1.0, 2.0, 1.0)
ob_weltabschnitt_kanalgang_gerade.lineart.crease_threshold = 0.0

# ---- collection membership
col_collection_1.objects.link(ob_torus_001)
col_collection_1.objects.link(ob_cube)
col_collection_1.objects.link(ob_weltabschnitt_kanalgang_gerade)

# ---- scene / render settings (as saved in the file)
scene.frame_start = 1; scene.frame_end = 250; scene.frame_set(1)
scene.render.engine = 'BLENDER_EEVEE_NEXT'
scene.render.resolution_percentage = 50
scene.render.dither_intensity = 0.0
scene.cycles.use_denoising = False
scene.cycles.samples = 10
scene.cycles.sampling_pattern = 'TABULATED_SOBOL'
scene.cycles.light_sampling_threshold = 0.0
scene.cycles.use_adaptive_sampling = False
scene.cycles.use_light_tree = False
scene.cycles.blur_glossy = 0.0
scene.cycles.pixel_filter_type = 'GAUSSIAN'
scene.cycles.sample_clamp_indirect = 0.0
scene.view_settings.view_transform = 'Standard'
bpy.context.view_layer.update()

# ---- added for rendering (the .blend has no active camera and no usable light): camera, sun
cam_auto = bpy.data.cameras.new('AutoCamera')
cam_auto.lens = 50.0
cam_auto.sensor_width = 36.0
cam_auto.clip_end = 1000.0
ob_auto_camera = bpy.data.objects.new('AutoCamera', cam_auto)
scene.collection.objects.link(ob_auto_camera)
ob_auto_camera.location = (8.52509, -10.2301, 6.82007)
ob_auto_camera.rotation_euler = (1.09748, -7.21219e-08, 0.694738)
scene.camera = ob_auto_camera
light_auto_sun = bpy.data.lights.new('AutoSun', 'SUN')
light_auto_sun.energy = 3.0
light_auto_sun.angle = 0.0523599
ob_auto_sun = bpy.data.objects.new('AutoSun', light_auto_sun)
scene.collection.objects.link(ob_auto_sun)
ob_auto_sun.rotation_euler = (0.872665, 0.174533, 0.523599)
bpy.context.view_layer.update()
